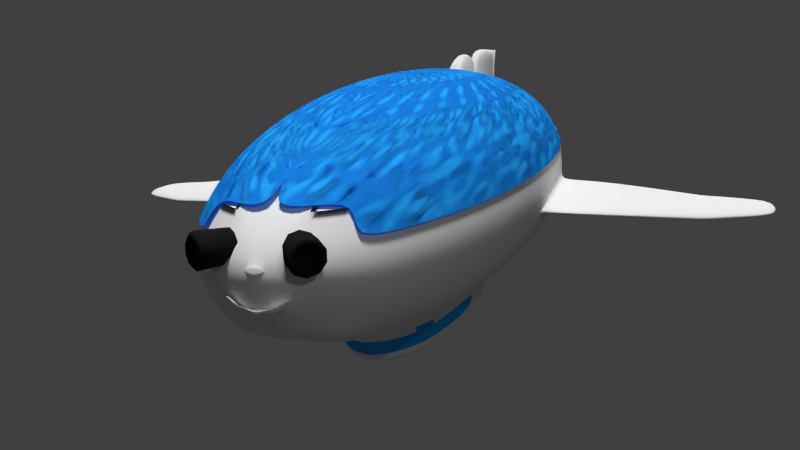 # Source: Airship.blend  (saved by Blender 2.79.0; exported with 4.5.12 LTS)
import bpy
from mathutils import Matrix  # noqa: F401  (used for matrix-valued properties, if any)

bpy.ops.wm.read_factory_settings(use_empty=True)
scene = bpy.context.scene
scene.name = 'Scene'

# ---- collections
col_collection_1 = bpy.data.collections.new('Collection 1'); scene.collection.children.link(col_collection_1)

# ---- materials (node trees are filled in below, after node groups)
mat_light_lenses = bpy.data.materials.new('Light Lenses')
mat_light_lenses.alpha_threshold = 0.0
mat_light_lenses.use_transparent_shadow = False
mat_light_lenses.diffuse_color = (0.01222, 0.01222, 0.01222, 1.0)
mat_light_lenses.specular_color = (0.2908, 0.4101, 1.0)
mat_light_lenses.roughness = 0.5
mat_light_lenses.line_color = (0.0, 0.0, 0.0, 1.0)
mat_airship_glass = bpy.data.materials.new('Airship Glass')
mat_airship_glass.alpha_threshold = 0.0
mat_airship_glass.use_transparent_shadow = False
mat_airship_glass.diffuse_color = (0.01892, 0.3738, 1.0, 1.0)
mat_airship_glass.roughness = 0.5
mat_airship_glass.line_color = (0.0, 0.0, 0.0, 1.0)
mat_airship_body_001 = bpy.data.materials.new('Airship Body.001')
mat_airship_body_001.alpha_threshold = 0.0
mat_airship_body_001.use_transparent_shadow = False
mat_airship_body_001.roughness = 0.5
mat_airship_body_001.line_color = (0.0, 0.0, 0.0, 1.0)
mat_airship_underside = bpy.data.materials.new('Airship Underside')
mat_airship_underside.alpha_threshold = 0.0
mat_airship_underside.use_transparent_shadow = False
mat_airship_underside.diffuse_color = (0.008936, 0.008834, 1.0, 1.0)
mat_airship_underside.roughness = 0.5
mat_airship_underside.line_color = (0.0, 0.0, 0.0, 1.0)
mat_airship_nose = bpy.data.materials.new('Airship Nose')
mat_airship_nose.alpha_threshold = 0.0
mat_airship_nose.use_transparent_shadow = False
mat_airship_nose.diffuse_color = (0.0291, 0.0291, 0.0291, 1.0)
mat_airship_nose.specular_color = (0.02067, 0.02462, 0.07658)
mat_airship_nose.roughness = 0.5
mat_airship_nose.line_color = (0.0, 0.0, 0.0, 1.0)
mat_airship_smiley = bpy.data.materials.new('Airship Smiley')
mat_airship_smiley.alpha_threshold = 0.0
mat_airship_smiley.use_transparent_shadow = False
mat_airship_smiley.roughness = 0.5
mat_airship_smiley.line_color = (0.0, 0.0, 0.0, 1.0)
mat_airship_body_window = bpy.data.materials.new('Airship Body Window')
mat_airship_body_window.alpha_threshold = 0.0
mat_airship_body_window.use_transparent_shadow = False
mat_airship_body_window.diffuse_color = (0.019, 0.374, 1.0, 1.0)
mat_airship_body_window.roughness = 0.5
mat_airship_body_window.line_color = (0.0, 0.0, 0.0, 1.0)
mat_airship_body_texture = bpy.data.materials.new('Airship Body Texture')
mat_airship_body_texture.alpha_threshold = 0.0
mat_airship_body_texture.use_transparent_shadow = False
mat_airship_body_texture.roughness = 0.5
mat_airship_body_texture.line_color = (0.0, 0.0, 0.0, 1.0)

# ---- material node trees

# ---- world
world_world = bpy.data.worlds.new('World'); scene.world = world_world
world_world.color = (0.05088, 0.05088, 0.05088)
world_world.use_sun_shadow = False
world_world.sun_shadow_jitter_overblur = 0.0
world_world.cycles.sampling_method = 'NONE'
world_world.cycles.sample_map_resolution = 256

# ---- cameras
cam_camera = bpy.data.cameras.new('Camera')
cam_camera.clip_end = 100.0
cam_camera.lens = 35.0
cam_camera.sensor_width = 32.0
cam_camera.sensor_height = 18.0
cam_camera.ortho_scale = 7.314
cam_camera.dof.focus_distance = 0.0
cam_camera.dof.aperture_fstop = 128.0

# ---- lights
light_point = bpy.data.lights.new('Point', 'POINT')
light_point.transmission_factor = 0.0
light_point.energy = 300.0
light_point.shadow_buffer_clip_start = 0.5
light_point.shadow_soft_size = 0.1
light_point.shadow_maximum_resolution = 0.006
light_point.use_absolute_resolution = True
light_point.cycles.use_multiple_importance_sampling = False
light_sun = bpy.data.lights.new('Sun', 'SUN')
light_sun.transmission_factor = 0.0
light_sun.angle = 0.1993
light_sun.energy = 3.0
light_sun.shadow_buffer_clip_start = 0.5
light_sun.shadow_soft_size = 0.1
light_sun.shadow_cascade_max_distance = 1000.0
light_sun.cycles.use_multiple_importance_sampling = False
light_spot_001 = bpy.data.lights.new('Spot.001', 'SPOT')
light_spot_001.color = (0.2131, 0.5863, 1.0)
light_spot_001.transmission_factor = 0.0
light_spot_001.energy = 94.0
light_spot_001.shadow_buffer_clip_start = 0.5
light_spot_001.shadow_soft_size = 0.1
light_spot_001.shadow_maximum_resolution = 0.006
light_spot_001.use_absolute_resolution = True
light_spot_001.cycles.use_multiple_importance_sampling = False
light_spot = bpy.data.lights.new('Spot', 'SPOT')
light_spot.color = (0.2131, 0.5863, 1.0)
light_spot.transmission_factor = 0.0
light_spot.energy = 94.0
light_spot.shadow_buffer_clip_start = 0.5
light_spot.shadow_soft_size = 0.1
light_spot.shadow_maximum_resolution = 0.006
light_spot.use_absolute_resolution = True
light_spot.cycles.use_multiple_importance_sampling = False
light_lamp = bpy.data.lights.new('Lamp', 'POINT')
light_lamp.transmission_factor = 0.0
light_lamp.cutoff_distance = 30.0
light_lamp.energy = 300.0
light_lamp.shadow_buffer_clip_start = 1.001
light_lamp.shadow_soft_size = 0.1
light_lamp.shadow_maximum_resolution = 0.006
light_lamp.use_absolute_resolution = True
light_lamp.cycles.use_multiple_importance_sampling = False

# ---- meshes
me_cylinder_001 = bpy.data.meshes.new('Cylinder.001')
me_cylinder_001.from_pydata([(3.06, 1.0, -3.539), (4.941, 1.115, -2.857), (3.261, 0.809, -4.091), (5.164, 0.9024, -3.474), (3.385, 0.309, -4.433), (5.302, 0.3447, -3.855), (3.385, -0.309, -4.433), (5.302, -0.3447, -3.855), (3.261, -0.809, -4.091), (5.164, -0.9024, -3.474), (3.06, -1.0, -3.539), (4.941, -1.115, -2.857), (2.86, -0.809, -2.986), (4.717, -0.9024, -2.241), (2.736, -0.309, -2.645), (4.579, -0.3447, -1.86), (2.736, 0.309, -2.645), (4.579, 0.3447, -1.86), (2.86, 0.809, -2.986), (4.717, 0.9024, -2.241), (5.268, 0.8152, -2.862), (5.431, 0.6595, -3.312), (5.532, 0.2519, -3.591), (5.532, -0.2519, -3.591), (5.431, -0.6596, -3.312), (5.268, -0.8153, -2.862), (5.104, -0.6596, -2.411), (5.004, -0.2519, -2.133), (5.004, 0.2519, -2.133), (5.104, 0.6595, -2.411), (4.609, 0.5879, -3.18), (4.727, 0.4756, -3.505), (4.8, 0.1817, -3.705), (4.8, -0.1817, -3.705), (4.727, -0.4756, -3.505), (4.609, -0.5879, -3.18), (4.492, -0.4756, -2.855), (4.419, -0.1817, -2.654), (4.419, 0.1817, -2.654), (4.492, 0.4756, -2.855), (0.0, 1.0, -1.0), (-3.439e-09, 1.115, 1.0), (0.5878, 0.809, -1.0), (0.6556, 0.9024, 1.0), (0.9511, 0.309, -1.0), (1.061, 0.3447, 1.0), (0.9511, -0.309, -1.0), (1.061, -0.3447, 1.0), (0.5878, -0.809, -1.0), (0.6556, -0.9024, 1.0), (-8.742e-08, -1.0, -1.0), (-1.009e-07, -1.115, 1.0), (-0.5878, -0.809, -1.0), (-0.6556, -0.9024, 1.0), (-0.9511, -0.309, -1.0), (-1.061, -0.3447, 1.0), (-0.9511, 0.309, -1.0), (-1.061, 0.3447, 1.0), (-0.5878, 0.809, -1.0), (-0.6556, 0.9024, 1.0), (0.1155, 0.8152, 1.306), (0.5947, 0.6595, 1.306), (0.8909, 0.2519, 1.306), (0.8909, -0.2519, 1.306), (0.5947, -0.6595, 1.306), (0.1155, -0.8152, 1.306), (-0.3637, -0.6595, 1.306), (-0.6598, -0.2519, 1.306), (-0.6598, 0.2519, 1.306), (-0.3637, 0.6595, 1.306), (0.1904, 0.5879, 0.5785), (0.5359, 0.4756, 0.5785), (0.7495, 0.1817, 0.5785), (0.7495, -0.1817, 0.5785), (0.5359, -0.4756, 0.5785), (0.1904, -0.5879, 0.5785), (-0.1552, -0.4756, 0.5785), (-0.3687, -0.1817, 0.5785), (-0.3687, 0.1817, 0.5785), (-0.1552, 0.4756, 0.5785)], [], [(0, 1, 3, 2), (2, 3, 5, 4), (4, 5, 7, 6), (6, 7, 9, 8), (8, 9, 11, 10), (10, 11, 13, 12), (12, 13, 15, 14), (14, 15, 17, 16), (1, 19, 29, 20), (18, 19, 1, 0), (16, 17, 19, 18), (0, 2, 4, 6, 8, 10, 12, 14, 16, 18), (20, 29, 39, 30), (19, 17, 28, 29), (17, 15, 27, 28), (15, 13, 26, 27), (13, 11, 25, 26), (11, 9, 24, 25), (9, 7, 23, 24), (7, 5, 22, 23), (5, 3, 21, 22), (3, 1, 20, 21), (31, 30, 39, 38, 37, 36, 35, 34, 33, 32), (29, 28, 38, 39), (28, 27, 37, 38), (27, 26, 36, 37), (26, 25, 35, 36), (25, 24, 34, 35), (24, 23, 33, 34), (23, 22, 32, 33), (22, 21, 31, 32), (21, 20, 30, 31), (40, 41, 43, 42), (42, 43, 45, 44), (44, 45, 47, 46), (46, 47, 49, 48), (48, 49, 51, 50), (50, 51, 53, 52), (52, 53, 55, 54), (54, 55, 57, 56), (41, 59, 69, 60), (58, 59, 41, 40), (56, 57, 59, 58), (40, 42, 44, 46, 48, 50, 52, 54, 56, 58), (60, 69, 79, 70), (59, 57, 68, 69), (57, 55, 67, 68), (55, 53, 66, 67), (53, 51, 65, 66), (51, 49, 64, 65), (49, 47, 63, 64), (47, 45, 62, 63), (45, 43, 61, 62), (43, 41, 60, 61), (71, 70, 79, 78, 77, 76, 75, 74, 73, 72), (69, 68, 78, 79), (68, 67, 77, 78), (67, 66, 76, 77), (66, 65, 75, 76), (65, 64, 74, 75), (64, 63, 73, 74), (63, 62, 72, 73), (62, 61, 71, 72), (61, 60, 70, 71)])
me_cylinder_001.polygons.foreach_set('use_smooth', [True] * 64)
me_cylinder_001.materials.append(mat_light_lenses)
me_cylinder_001.use_remesh_preserve_volume = False
me_cylinder_001.use_remesh_preserve_attributes = False
me_cylinder_001.use_mirror_vertex_groups = False
me_cylinder_001.update()
me_sphere_003 = bpy.data.meshes.new('Sphere.003')
me_sphere_003.from_pydata([(-0.1951, 0.0, 0.9808), (-0.3827, 0.0, 0.9239), (-0.5556, 0.0, 0.8315), (-0.7071, 0.0, 0.7071), (-0.8315, 0.0, 0.5556), (-0.9239, 0.0, 0.3827), (-0.9808, 0.0, 0.1951), (-0.1913, 0.03806, 0.9808), (-0.3753, 0.07466, 0.9239), (-0.5449, 0.1084, 0.8315), (-0.6935, 0.1379, 0.7071), (-0.8155, 0.1622, 0.5556), (-0.9061, 0.1802, 0.3827), (-0.9619, 0.1913, 0.1951), (-0.1802, 0.07466, 0.9808), (-0.3536, 0.1464, 0.9239), (-0.5133, 0.2126, 0.8315), (-0.6533, 0.2706, 0.7071), (-0.7682, 0.3182, 0.5556), (-0.8536, 0.3536, 0.3827), (-0.9061, 0.3753, 0.1951), (-0.1622, 0.1084, 0.9808), (-0.3182, 0.2126, 0.9239), (-0.4619, 0.3087, 0.8315), (-0.5879, 0.3928, 0.7071), (-0.6913, 0.4619, 0.5556), (-0.7682, 0.5133, 0.3827), (-0.8155, 0.5449, 0.1951), (-0.1379, 0.1379, 0.9808), (-0.2706, 0.2706, 0.9239), (-0.3928, 0.3928, 0.8315), (-0.5, 0.5, 0.7071), (-0.1084, 0.1622, 0.9808), (-0.2126, 0.3182, 0.9239), (-0.3087, 0.4619, 0.8315), (-0.07466, 0.1802, 0.9808), (-0.1464, 0.3536, 0.9239), (-0.2126, 0.5133, 0.8315), (-0.03806, 0.1913, 0.9808), (-0.07466, 0.3753, 0.9239), (3.266e-07, 0.1951, 0.9808), (3.192e-07, 0.3827, 0.9239), (3.117e-07, -0.1951, 0.9808), (2.819e-07, -0.3827, 0.9239), (2.819e-07, -0.5556, 0.8315), (1.851e-07, -0.7071, 0.7071), (1.404e-07, -0.8315, 0.5556), (3.192e-07, -0.9239, 0.3827), (-0.03806, -0.1913, 0.9808), (-0.07466, -0.3753, 0.9239), (-0.1084, -0.5449, 0.8315), (-0.1379, -0.6935, 0.7071), (-0.1622, -0.8155, 0.5556), (-0.1802, -0.9061, 0.3827), (-0.07466, -0.1802, 0.9808), (-0.1464, -0.3536, 0.9239), (-0.2126, -0.5133, 0.8315), (-0.2706, -0.6533, 0.7071), (-0.3182, -0.7682, 0.5556), (-0.3536, -0.8536, 0.3827), (-0.3753, -0.9061, 0.1951), (-0.1084, -0.1622, 0.9808), (-0.2126, -0.3182, 0.9239), (-0.3087, -0.4619, 0.8315), (-0.3928, -0.5879, 0.7071), (-0.4619, -0.6913, 0.5556), (-0.5133, -0.7682, 0.3827), (-0.5449, -0.8155, 0.1951), (-0.1379, -0.1379, 0.9808), (-0.2706, -0.2706, 0.9239), (-0.3928, -0.3928, 0.8315), (-0.5, -0.5, 0.7071), (-0.5879, -0.5879, 0.5556), (-0.6533, -0.6533, 0.3827), (-0.6935, -0.6935, 0.1951), (-0.1622, -0.1084, 0.9808), (-0.3182, -0.2126, 0.9239), (-0.4619, -0.3087, 0.8315), (-0.5879, -0.3928, 0.7071), (-0.6913, -0.4619, 0.5556), (-0.7682, -0.5133, 0.3827), (-0.8155, -0.5449, 0.1951), (2.48e-08, -1.247e-07, 1.0), (-0.1802, -0.07466, 0.9808), (-0.3536, -0.1464, 0.9239), (-0.5133, -0.2126, 0.8315), (-0.6533, -0.2706, 0.7071), (-0.7682, -0.3182, 0.5556), (-0.8536, -0.3536, 0.3827), (-0.9061, -0.3753, 0.1951), (-0.1913, -0.03806, 0.9808), (-0.3753, -0.07466, 0.9239), (-0.5449, -0.1084, 0.8315), (-0.6935, -0.1379, 0.7071), (-0.8155, -0.1622, 0.5556), (-0.9061, -0.1802, 0.3827), (-0.9619, -0.1913, 0.1951), (-0.1951, 0.0, 0.9808), (-0.3827, 0.0, 0.9239), (-0.5556, 0.0, 0.8315), (-0.7071, 0.0, 0.7071), (-0.8315, 0.0, 0.5556), (-0.9239, 0.0, 0.3827), (-0.9808, 0.0, 0.1951), (-0.1913, 0.03806, 0.9808), (-0.3753, 0.07466, 0.9239), (-0.5449, 0.1084, 0.8315), (-0.6935, 0.1379, 0.7071), (-0.8155, 0.1622, 0.5556), (-0.9061, 0.1802, 0.3827), (-0.9619, 0.1913, 0.1951), (-0.1802, 0.07466, 0.9808), (-0.3536, 0.1464, 0.9239), (-0.5133, 0.2126, 0.8315), (-0.6533, 0.2706, 0.7071), (-0.7682, 0.3182, 0.5556), (-0.8536, 0.3536, 0.3827), (-0.9061, 0.3753, 0.1951), (-0.1622, 0.1084, 0.9808), (-0.3182, 0.2126, 0.9239), (-0.4619, 0.3087, 0.8315), (-0.5879, 0.3928, 0.7071), (-0.6913, 0.4619, 0.5556), (-0.7682, 0.5133, 0.3827), (-0.8155, 0.5449, 0.1951), (-0.1379, 0.1379, 0.9808), (-0.2706, 0.2706, 0.9239), (-0.3928, 0.3928, 0.8315), (-0.5, 0.5, 0.7071), (-0.1084, 0.1622, 0.9808), (-0.2126, 0.3182, 0.9239), (-0.3087, 0.4619, 0.8315), (-0.07466, 0.1802, 0.9808), (-0.1464, 0.3536, 0.9239), (-0.2126, 0.5133, 0.8315), (-0.03806, 0.1913, 0.9808), (-0.07466, 0.3753, 0.9239), (3.266e-07, 0.1951, 0.9808), (3.192e-07, 0.3827, 0.9239), (3.117e-07, -0.1951, 0.9808), (2.819e-07, -0.3827, 0.9239), (2.819e-07, -0.5556, 0.8315), (1.851e-07, -0.7071, 0.7071), (1.404e-07, -0.8315, 0.5556), (3.192e-07, -0.9239, 0.3827), (-0.03806, -0.1913, 0.9808), (-0.07466, -0.3753, 0.9239), (-0.1084, -0.5449, 0.8315), (-0.1379, -0.6935, 0.7071), (-0.1622, -0.8155, 0.5556), (-0.1802, -0.9061, 0.3827), (-0.07466, -0.1802, 0.9808), (-0.1464, -0.3536, 0.9239), (-0.2126, -0.5133, 0.8315), (-0.2706, -0.6533, 0.7071), (-0.3182, -0.7682, 0.5556), (-0.3536, -0.8536, 0.3827), (-0.3753, -0.9061, 0.1951), (-0.1084, -0.1622, 0.9808), (-0.2126, -0.3182, 0.9239), (-0.3087, -0.4619, 0.8315), (-0.3928, -0.5879, 0.7071), (-0.4619, -0.6913, 0.5556), (-0.5133, -0.7682, 0.3827), (-0.5449, -0.8155, 0.1951), (-0.1379, -0.1379, 0.9808), (-0.2706, -0.2706, 0.9239), (-0.3928, -0.3928, 0.8315), (-0.5, -0.5, 0.7071), (-0.5879, -0.5879, 0.5556), (-0.6533, -0.6533, 0.3827), (-0.6935, -0.6935, 0.1951), (-0.1622, -0.1084, 0.9808), (-0.3182, -0.2126, 0.9239), (-0.4619, -0.3087, 0.8315), (-0.5879, -0.3928, 0.7071), (-0.6913, -0.4619, 0.5556), (-0.7682, -0.5133, 0.3827), (-0.8155, -0.5449, 0.1951), (2.48e-08, -1.247e-07, 1.0), (-0.1802, -0.07466, 0.9808), (-0.3536, -0.1464, 0.9239), (-0.5133, -0.2126, 0.8315), (-0.6533, -0.2706, 0.7071), (-0.7682, -0.3182, 0.5556), (-0.8536, -0.3536, 0.3827), (-0.9061, -0.3753, 0.1951), (-0.1913, -0.03806, 0.9808), (-0.3753, -0.07466, 0.9239), (-0.5449, -0.1084, 0.8315), (-0.6935, -0.1379, 0.7071), (-0.8155, -0.1622, 0.5556), (-0.9061, -0.1802, 0.3827), (-0.9619, -0.1913, 0.1951)], [], [(2, 9, 8, 1), (5, 12, 11, 4), (3, 10, 9, 2), (1, 8, 7, 0), (6, 13, 12, 5), (4, 11, 10, 3), (13, 20, 19, 12), (11, 18, 17, 10), (9, 16, 15, 8), (12, 19, 18, 11), (10, 17, 16, 9), (8, 15, 14, 7), (20, 27, 26, 19), (18, 25, 24, 17), (16, 23, 22, 15), (19, 26, 25, 18), (17, 24, 23, 16), (15, 22, 21, 14), (23, 30, 29, 22), (24, 31, 30, 23), (22, 29, 28, 21), (30, 34, 33, 29), (29, 33, 32, 28), (34, 37, 36, 33), (33, 36, 35, 32), (36, 39, 38, 35), (39, 41, 40, 38), (46, 52, 51, 45), (44, 50, 49, 43), (47, 53, 52, 46), (45, 51, 50, 44), (43, 49, 48, 42), (52, 58, 57, 51), (50, 56, 55, 49), (53, 59, 58, 52), (51, 57, 56, 50), (49, 55, 54, 48), (60, 67, 66, 59), (58, 65, 64, 57), (56, 63, 62, 55), (59, 66, 65, 58), (57, 64, 63, 56), (55, 62, 61, 54), (67, 74, 73, 66), (65, 72, 71, 64), (63, 70, 69, 62), (66, 73, 72, 65), (64, 71, 70, 63), (62, 69, 68, 61), (74, 81, 80, 73), (72, 79, 78, 71), (70, 77, 76, 69), (73, 80, 79, 72), (71, 78, 77, 70), (69, 76, 75, 68), (81, 89, 88, 80), (79, 87, 86, 78), (77, 85, 84, 76), (80, 88, 87, 79), (78, 86, 85, 77), (76, 84, 83, 75), (89, 96, 95, 88), (87, 94, 93, 86), (85, 92, 91, 84), (88, 95, 94, 87), (86, 93, 92, 85), (84, 91, 90, 83), (0, 7, 82), (7, 14, 82), (14, 21, 82), (21, 28, 82), (28, 32, 82), (32, 35, 82), (35, 38, 82), (38, 40, 82), (42, 48, 82), (48, 54, 82), (54, 61, 82), (61, 68, 82), (68, 75, 82), (75, 83, 82), (83, 90, 82), (96, 6, 5, 95), (94, 4, 3, 93), (92, 2, 1, 91), (90, 0, 82), (95, 5, 4, 94), (93, 3, 2, 92), (91, 1, 0, 90), (99, 98, 105, 106), (102, 101, 108, 109), (100, 99, 106, 107), (98, 97, 104, 105), (103, 102, 109, 110), (101, 100, 107, 108), (110, 109, 116, 117), (108, 107, 114, 115), (106, 105, 112, 113), (109, 108, 115, 116), (107, 106, 113, 114), (105, 104, 111, 112), (117, 116, 123, 124), (115, 114, 121, 122), (113, 112, 119, 120), (116, 115, 122, 123), (114, 113, 120, 121), (112, 111, 118, 119), (120, 119, 126, 127), (121, 120, 127, 128), (119, 118, 125, 126), (127, 126, 130, 131), (126, 125, 129, 130), (131, 130, 133, 134), (130, 129, 132, 133), (133, 132, 135, 136), (136, 135, 137, 138), (143, 142, 148, 149), (141, 140, 146, 147), (144, 143, 149, 150), (142, 141, 147, 148), (140, 139, 145, 146), (149, 148, 154, 155), (147, 146, 152, 153), (150, 149, 155, 156), (148, 147, 153, 154), (146, 145, 151, 152), (157, 156, 163, 164), (155, 154, 161, 162), (153, 152, 159, 160), (156, 155, 162, 163), (154, 153, 160, 161), (152, 151, 158, 159), (164, 163, 170, 171), (162, 161, 168, 169), (160, 159, 166, 167), (163, 162, 169, 170), (161, 160, 167, 168), (159, 158, 165, 166), (171, 170, 177, 178), (169, 168, 175, 176), (167, 166, 173, 174), (170, 169, 176, 177), (168, 167, 174, 175), (166, 165, 172, 173), (178, 177, 185, 186), (176, 175, 183, 184), (174, 173, 181, 182), (177, 176, 184, 185), (175, 174, 182, 183), (173, 172, 180, 181), (186, 185, 192, 193), (184, 183, 190, 191), (182, 181, 188, 189), (185, 184, 191, 192), (183, 182, 189, 190), (181, 180, 187, 188), (97, 179, 104), (104, 179, 111), (111, 179, 118), (118, 179, 125), (125, 179, 129), (129, 179, 132), (132, 179, 135), (135, 179, 137), (139, 179, 145), (145, 179, 151), (151, 179, 158), (158, 179, 165), (165, 179, 172), (172, 179, 180), (180, 179, 187), (193, 192, 102, 103), (191, 190, 100, 101), (189, 188, 98, 99), (187, 179, 97), (192, 191, 101, 102), (190, 189, 99, 100), (188, 187, 97, 98)])
me_sphere_003.polygons.foreach_set('use_smooth', [True] * 178)
me_sphere_003.materials.append(mat_airship_glass)
me_sphere_003.use_remesh_preserve_volume = False
me_sphere_003.use_remesh_preserve_attributes = False
me_sphere_003.use_mirror_vertex_groups = False
me_sphere_003.update()
me_sphere = bpy.data.meshes.new('Sphere')
me_sphere.from_pydata([(-0.7071, 0.003076, -0.6191), (-0.5556, 0.003076, -0.7207), (-0.3827, 0.003076, -1.234), (-0.6935, 0.141, -0.6234), (-0.3753, 0.07773, -1.235), (-0.8536, 0.3536, -0.3462), (-0.3536, 0.1153, -1.239), (-0.4619, 0.3117, -0.7411), (-0.6533, 0.6533, -0.3827), (-0.5879, 0.591, -0.5131), (-0.4619, 0.6944, -0.5274), (-0.3087, 0.465, -0.7702), (-0.2126, 0.3213, -0.8229), (-0.2706, 0.6564, -0.656), (-0.2126, 0.5164, -0.7702), (-0.07466, 0.1833, -1.236), (-0.1622, 0.8186, -0.5556), (-0.07466, 0.3784, -0.8318), (2.298e-07, 0.9239, -0.3827), (3.341e-07, 0.8345, -0.5556), (3.192e-07, 0.7102, -0.6621), (3.415e-07, 0.5586, -0.7702), (3.043e-07, 0.3858, -0.8336), (1.851e-07, -0.704, -0.6621), (2.596e-07, -0.5525, -0.7702), (3.155e-07, -0.192, -1.293), (-0.3182, -0.7651, -0.5556), (-0.2706, -0.6502, -0.656), (-0.1464, -0.3505, -1.259), (-0.07466, -0.1772, -1.292), (-0.5879, -0.5849, -0.5131), (-0.3928, -0.3898, -0.7702), (-0.5879, -0.3898, -0.6492), (-0.3182, -0.2095, -1.247), (-0.5133, -0.2095, -0.7323), (-0.3536, -0.1434, -1.239), (-0.8315, 0.003076, -0.5033), (-0.1951, 0.003076, -1.287), (-0.8155, 0.1653, -0.5051), (-0.5449, 0.1115, -0.7249), (-0.7682, 0.3213, -0.5048), (-0.6533, 0.2737, -0.6452), (-0.5133, 0.2157, -0.7323), (-0.1802, 0.1333, -1.288), (-0.6913, 0.465, -0.5078), (-0.5879, 0.3959, -0.6492), (-0.3182, 0.2157, -0.7601), (-0.5, 0.5031, -0.65), (-0.3928, 0.3959, -0.7702), (-0.2706, 0.2737, -0.8183), (-0.1379, 0.141, -1.29), (-0.3928, 0.591, -0.6523), (-0.3182, 0.7713, -0.5556), (-0.1464, 0.3566, -0.772), (-0.1802, 0.9061, -0.3827), (-0.1379, 0.6966, -0.6607), (-0.1084, 0.548, -0.7702), (3.08e-07, 0.1982, -0.8614), (3.258e-07, 0.003076, -1.306), (2.521e-07, -0.3796, -1.265), (-0.1622, -0.8155, -0.5556), (-0.1379, -0.6904, -0.6607), (-0.1084, -0.5418, -0.7702), (-0.07466, -0.3723, -1.264), (-0.2126, -0.5102, -0.7702), (-0.5133, -0.7682, -0.3827), (-0.4619, -0.6883, -0.5274), (-0.3928, -0.5849, -0.6523), (-0.3087, -0.4589, -0.7702), (-0.2126, -0.3151, -1.255), (-0.5, -0.4969, -0.65), (-0.2706, -0.2675, -1.25), (-0.1379, -0.1349, -1.29), (-0.6913, -0.4589, -0.5078), (-0.4619, -0.3056, -0.7411), (-0.8536, -0.3536, -0.3468), (-0.7682, -0.3151, -0.5048), (-0.6533, -0.2675, -0.6452), (-0.1802, -0.07158, -1.288), (-0.8155, -0.1591, -0.5051), (-0.6935, -0.1349, -0.6234), (-0.5449, -0.1053, -0.7249), (-0.3753, -0.07158, -1.235), (-0.1951, 0.0, 0.9808), (-0.3827, 0.0, 0.9239), (-0.7071, 0.0, 0.7071), (-0.8315, 0.0, 0.5556), (-0.9239, 0.0, 0.3827), (-1.0, 0.0, 7.55e-08), (-0.9808, 0.0, -0.1815), (-0.6935, 0.1379, 0.7071), (-0.9061, 0.1802, 0.3827), (-0.9619, 0.1913, 0.1951), (-0.9808, 0.1951, 7.55e-08), (-0.9619, 0.1913, -0.1951), (-0.9061, 0.1802, -0.3458), (-0.1802, 0.07466, 0.9808), (-0.3536, 0.1464, 0.9239), (-0.6533, 0.2706, 0.7071), (-0.9239, 0.3827, 7.55e-08), (-0.9061, 0.3753, -0.1951), (-0.4619, 0.3087, 0.8315), (-0.6913, 0.4619, 0.5556), (-0.8315, 0.5556, 7.55e-08), (-0.7682, 0.5133, -0.3542), (-0.1379, 0.1379, 0.9808), (-0.2706, 0.2706, 0.9239), (-0.3827, 0.3928, 0.8315), (-0.4951, 0.5, 0.7071), (-0.584, 0.5879, 0.5556), (-0.6533, 0.6533, 0.3827), (-0.6935, 0.6935, 0.1951), (-0.6935, 0.6935, -0.1951), (-0.2081, 0.3182, 0.9239), (-0.3076, 0.4619, 0.8315), (-0.4589, 0.6913, 0.5556), (-0.5133, 0.7682, 0.3827), (-0.5449, 0.8155, 0.1951), (-0.5556, 0.8315, 7.55e-08), (-0.5449, 0.8155, -0.1951), (-0.135, 0.3536, 0.9239), (-0.215, 0.5133, 0.8315), (-0.3182, 0.7682, 0.5556), (-0.3536, 0.8536, 0.3827), (-0.3753, 0.9061, 0.1951), (-0.3827, 0.9239, 7.55e-08), (-0.06667, 0.3753, 0.9239), (-0.1802, 0.9061, 0.3827), (-0.1951, 0.9808, 7.55e-08), (2.745e-07, 0.9125, 0.3827), (3.788e-07, 1.0, 7.55e-08), (3.937e-07, 0.9808, -0.1951), (2.819e-07, -0.3827, 0.9239), (1.404e-07, -0.8315, 0.5556), (9.567e-08, -0.9808, 0.1951), (3.192e-07, -0.9039, -0.3827), (1.404e-07, -0.8049, -0.5556), (-0.07466, -0.3753, 0.9239), (-0.1084, -0.5449, 0.8315), (-0.1379, -0.6935, 0.7071), (-0.1913, -0.9619, 0.1951), (-0.1951, -0.9808, 7.55e-08), (-0.291, -0.8717, -0.4344), (-0.07466, -0.1802, 0.9808), (-0.2126, -0.5133, 0.8315), (-0.2126, -0.3182, 0.9239), (-0.3087, -0.4619, 0.8315), (-0.4619, -0.6913, 0.5556), (-0.5449, -0.8155, 0.1951), (-0.5556, -0.8315, 7.55e-08), (-0.5449, -0.8155, -0.1951), (-0.3928, -0.3928, 0.8315), (-0.5, -0.5, 0.7071), (-0.6935, -0.6935, 0.1951), (-0.6935, -0.6935, -0.1951), (-0.6533, -0.6533, -0.3827), (-0.4619, -0.3087, 0.8315), (-0.5879, -0.3928, 0.7071), (-0.6913, -0.4619, 0.5556), (-0.7682, -0.5133, 0.3827), (-0.8155, -0.5449, 0.1951), (2.48e-08, -1.247e-07, 1.0), (-0.5133, -0.2126, 0.8315), (-0.8536, -0.3536, 0.3827), (-0.9061, -0.3753, 0.1951), (-0.9061, -0.3753, -0.1951), (-0.3753, -0.07466, 0.9239), (-0.5449, -0.1084, 0.8315), (-0.9061, -0.1802, 0.3827), (-0.9808, -0.1951, 7.55e-08), (-0.9619, -0.1913, -0.1951), (-0.5556, 0.0, 0.8315), (-0.9808, 0.0, 0.1951), (-0.9239, 0.0, -0.3427), (-0.3753, 0.07466, 0.9239), (-0.5449, 0.1084, 0.8315), (-0.8155, 0.1622, 0.5556), (-0.5133, 0.2126, 0.8315), (-0.7682, 0.3182, 0.5556), (-0.8536, 0.3536, 0.3827), (-0.9061, 0.3753, 0.1951), (-0.3182, 0.2126, 0.9239), (-0.5879, 0.3928, 0.7071), (-0.7682, 0.5133, 0.3827), (-0.8155, 0.5449, 0.1951), (-0.8155, 0.5449, -0.1951), (-0.7071, 0.7071, 7.55e-08), (-0.3945, 0.5879, 0.7071), (-0.5133, 0.7682, -0.3827), (-0.07466, 0.1802, 0.9808), (-0.2736, 0.6533, 0.7071), (-0.3753, 0.9061, -0.1951), (-0.3536, 0.8536, -0.3827), (-0.112, 0.5449, 0.8315), (-0.1415, 0.6935, 0.7071), (-0.1622, 0.8155, 0.5556), (-0.1913, 0.9619, 0.1951), (-0.1913, 0.9619, -0.1951), (3.266e-07, 0.1951, 0.9808), (0.005616, 0.3827, 0.9239), (-0.00386, 0.5556, 0.8315), (-0.003779, 0.7071, 0.7071), (3.341e-07, 0.8315, 0.5556), (3.937e-07, 0.9808, 0.1951), (3.117e-07, -0.1951, 0.9808), (2.819e-07, -0.5556, 0.8315), (1.851e-07, -0.7071, 0.7071), (3.192e-07, -0.9239, 0.3827), (1.404e-07, -1.0, 7.55e-08), (9.567e-08, -0.9264, -0.334), (-0.1622, -0.8155, 0.5556), (-0.1802, -0.9061, 0.3827), (-0.1913, -0.9069, -0.3469), (-0.1464, -0.3536, 0.9239), (-0.2706, -0.6533, 0.7071), (-0.3182, -0.7682, 0.5556), (-0.3536, -0.8536, 0.3827), (-0.3753, -0.9061, 0.1951), (-0.3827, -0.9239, 7.55e-08), (-0.3753, -0.9061, -0.1579), (-0.3536, -0.8536, -0.3827), (-0.3928, -0.5879, 0.7071), (-0.5133, -0.7682, 0.3827), (-0.1379, -0.1379, 0.9808), (-0.2706, -0.2706, 0.9239), (-0.5879, -0.5879, 0.5556), (-0.6533, -0.6533, 0.3827), (-0.7071, -0.7071, 7.55e-08), (-0.3182, -0.2126, 0.9239), (-0.8315, -0.5556, 7.55e-08), (-0.8155, -0.5449, -0.1951), (-0.7682, -0.5133, -0.355), (-0.1802, -0.07466, 0.9808), (-0.3536, -0.1464, 0.9239), (-0.6533, -0.2706, 0.7071), (-0.7682, -0.3182, 0.5556), (-0.9239, -0.3827, 7.55e-08), (-0.6935, -0.1379, 0.7071), (-0.8155, -0.1622, 0.5556), (-0.9619, -0.1913, 0.1951), (-0.9061, -0.1802, -0.3455), (-0.974, -0.1937, -0.07067), (-0.9732, -0.1936, -0.07827), (-0.9661, -0.1922, -0.1516), (-0.9933, 0.0, -0.03083), (-0.9839, 0.0, -0.1633), (-0.9736, 0.1937, -0.07397), (-0.9693, 0.1928, -0.1192), (-0.9682, 0.1926, -0.1305), (-0.971, -0.1931, -0.1014), (-0.9672, -0.1653, -0.1676), (-1.29, -0.1922, -0.1516), (-1.317, 0.0, -0.03083), (-1.308, 0.0, -0.1633), (-1.298, 0.1937, -0.07397), (-1.293, 0.1928, -0.1192), (-1.292, 0.1926, -0.1305), (-1.295, -0.1931, -0.1014), (-1.291, -0.1653, -0.1676), (-1.996, -0.05553, -0.2637), (-2.023, 0.06037, -0.1429), (-2.014, 0.06037, -0.2754), (-2.003, 0.1772, -0.186), (-1.999, 0.1766, -0.2312), (-1.998, 0.1765, -0.2425), (-2.001, -0.05612, -0.2134), (-1.997, -0.03931, -0.2797), (-1.996, -0.05553, -0.2637), (-2.023, 0.06037, -0.1429), (-2.014, 0.06037, -0.2754), (-2.003, 0.1772, -0.186), (-1.999, 0.1766, -0.2312), (-1.998, 0.1765, -0.2425), (-2.001, -0.05612, -0.2134), (-1.997, -0.03931, -0.2797), (-2.526, 0.07364, -0.2968), (-2.555, 0.1536, -0.2394), (-2.538, 0.1536, -0.3049), (-2.477, 0.2152, -0.2432), (-2.528, 0.2339, -0.2744), (-2.527, 0.2338, -0.2822), (-2.529, 0.07324, -0.2621), (-2.526, 0.08483, -0.3078), (-0.4248, 0.9014, 7.55e-08), (-0.5493, 0.8221, 0.1146), (-0.5449, 0.8155, 0.1951), (-0.5556, 0.8315, 7.55e-08), (-0.3753, 0.9061, 0.1951), (-0.3827, 0.9239, 7.55e-08), (-0.1951, 0.9808, 7.55e-08), (3.788e-07, 1.0, 7.55e-08), (-0.1913, 0.9619, 0.1951), (3.937e-07, 0.9808, 0.1951), (-0.4248, 0.9014, 7.55e-08), (-0.5493, 0.8221, 0.1146), (-0.541, 0.8803, 0.1493), (-0.3714, 0.9709, 0.1493), (-0.3788, 0.9887, -0.04574), (-0.1912, 1.046, -0.04574), (0.003899, 1.065, -0.04574), (-0.1874, 1.027, 0.1493), (0.003899, 1.046, 0.1493), (-0.4209, 0.9662, -0.04574), (-0.5454, 0.8869, 0.06889), (-0.7456, 0.9798, 0.1525), (-0.576, 1.141, 0.0385), (-0.5834, 1.159, -0.04574), (-0.3958, 1.216, -0.04574), (-0.2007, 1.235, -0.04574), (-0.392, 1.197, 0.0404), (-0.2007, 1.225, 0.02997), (-0.6255, 1.066, -0.04574), (-0.75, 0.9864, 0.06889), (-0.09962, 0.6977, 0.7071), (-0.004119, 0.6188, 0.7795), (-0.08776, 0.8228, 0.5556), (-0.006524, 0.7522, 1.159), (3.341e-07, 0.8938, 1.121), (-0.07336, 0.7427, 1.159), (-0.005408, 0.6515, 1.053), (-0.08776, 0.8852, 1.121), (-0.1034, 0.8787, 0.4481), (2.745e-07, 1.034, 0.9884), (-0.05983, 0.621, 0.7733), (-0.04548, 0.9411, 1.016), (-0.03115, 0.6536, 1.047), (-0.07131, 0.3785, 1.008), (-0.1151, 0.5481, 0.9152), (0.001586, 0.3859, 1.008), (-0.007003, 0.5588, 0.9152), (-0.0321, 0.4835, 1.137), (-0.05437, 0.5843, 1.082), (-0.002679, 0.4878, 1.137), (0.0005821, 0.5906, 1.082), (-0.06167, 0.4957, -0.9783), (0.01299, 0.503, -0.98), (0.01299, 0.6467, -1.014), (-0.0954, 0.636, -1.014), (-0.06122, 0.2503, -1.019), (0.01344, 0.2652, -1.021), (0.01344, 0.4235, -1.09), (-0.06122, 0.4161, -1.089), (-0.1005, 0.7285, -0.8832), (0.007886, 0.7391, -0.8832), (0.007886, 0.8614, -0.8728), (-0.1301, 0.8478, -0.8714), (1.113e-07, -0.9875, -0.1269), (1.059e-07, -0.9852, -0.1506), (-0.1575, -0.9827, -0.05713), (-0.1559, -0.9808, -0.07714), (-0.132, -0.9791, -0.119), (-0.08496, -0.981, -0.1467), (1.059e-07, -0.989, -0.1506), (1.113e-07, -0.9913, -0.1269), (-0.08496, -0.9772, -0.1467), (-0.132, -0.9753, -0.119), (-0.1559, -0.977, -0.07714), (-0.1575, -0.9789, -0.05713), (-0.1394, -0.9805, -0.05873), (-0.1347, -0.9785, -0.08319), (-0.1203, -0.978, -0.1027), (-0.08397, -0.9797, -0.1218), (-0.1394, -0.9843, -0.05873), (-0.1347, -0.9823, -0.08319), (-0.1203, -0.9818, -0.1027), (-0.08397, -0.9835, -0.1218), (1.058e-07, -0.9852, 0.1507), (1.269e-07, -0.9942, 0.05861), (-0.02623, -0.9903, 0.07233), (-0.039, -0.9861, 0.1019), (-0.02685, -0.9841, 0.1343), (-0.5102, 0.003076, -0.7999), (-0.2834, 0.4273, -0.784), (3.318e-07, 0.5133, -0.7869), (-0.4713, -0.1922, -0.8095), (-0.3608, 0.3638, -0.7828), (-0.09953, -0.4973, -0.8441), (-0.2834, -0.4211, -0.8417), (-0.5004, -0.09645, -0.8032), (-0.5004, 0.1026, -0.8032), (-0.4713, 0.1893, -0.8095), (-0.4242, 0.2865, -0.7607), (-0.1952, 0.4744, -0.7853), (-0.09953, 0.5035, -0.7864), (2.576e-07, -0.5071, -0.8445), (-0.1952, -0.4683, -0.843), (-0.3608, -0.3577, -0.8405), (-0.4242, -0.2804, -0.8184), (0.01299, 0.609, -1.005), (-0.08654, 0.5992, -1.005), (-0.07466, 0.2656, -1.042), (-0.2512, 0.2543, -0.8315), (-0.189, 0.2644, -0.9146), (-0.1078, 0.2634, -1.022), (-0.07466, 0.1833, -1.236), (-0.3182, 0.2157, -0.7601), (-0.1464, 0.3566, -0.772), (-0.5102, 0.003076, -0.7999), (-0.4713, -0.1922, -0.8095), (-0.09953, -0.4973, -0.8441), (-0.2834, -0.4211, -0.8417), (-0.5004, -0.09645, -0.8032), (-0.5004, 0.1026, -0.8032), (-0.4713, 0.1893, -0.8095), (2.576e-07, -0.5071, -0.8445), (-0.1952, -0.4683, -0.843), (-0.3608, -0.3577, -0.8405), (-0.4242, -0.2804, -0.8184), (-0.07466, 0.2656, -1.042), (-0.2512, 0.2543, -0.8315), (-0.189, 0.2644, -0.9146), (-0.1078, 0.2634, -1.022), (-0.4814, -0.0191, -0.8981), (-0.4447, -0.2033, -0.9065), (-0.09391, -0.4912, -0.9389), (-0.2674, -0.4193, -0.935), (-0.4721, -0.113, -0.9009), (-0.4721, 0.07481, -0.9009), (-0.4447, 0.1504, -0.9065), (2.564e-07, -0.5005, -0.9396), (-0.1842, -0.4638, -0.9371), (-0.3404, -0.3595, -0.9331), (-0.4002, -0.2865, -0.9154), (-0.4242, -0.03093, -1.163), (-0.3919, -0.1933, -1.169), (-0.08276, -0.447, -1.197), (-0.2357, -0.3836, -1.19), (-0.4161, -0.1137, -1.165), (-0.4161, 0.05183, -1.165), (-0.3919, 0.1054, -1.169), (2.539e-07, -0.4551, -1.198), (-0.1623, -0.4228, -1.194), (-0.3, -0.3309, -1.187), (-0.3527, -0.2666, -1.178), (-0.4357, -0.02855, -1.11), (-0.4025, -0.1953, -1.116), (-0.085, -0.4559, -1.145), (-0.2421, -0.3908, -1.139), (-0.4273, -0.1136, -1.112), (-0.4273, 0.05645, -1.112), (-0.4025, 0.1145, -1.116), (2.544e-07, -0.4642, -1.146), (-0.1667, -0.4311, -1.142), (-0.3081, -0.3366, -1.136), (-0.3623, -0.2706, -1.125), (-0.4447, -0.2033, -0.9065), (-0.09391, -0.4912, -0.9389), (-0.2674, -0.4193, -0.935), (-0.4721, -0.113, -0.9009), (2.564e-07, -0.5005, -0.9396), (-0.1842, -0.4638, -0.9371), (-0.3404, -0.3595, -0.9331), (-0.4002, -0.2865, -0.9154), (-0.4025, -0.1953, -1.116), (-0.085, -0.4559, -1.145), (-0.2421, -0.3908, -1.139), (-0.4273, -0.1136, -1.112), (2.544e-07, -0.4642, -1.146), (-0.1667, -0.4311, -1.142), (-0.3081, -0.3366, -1.136), (-0.3623, -0.2706, -1.125)], [], [(41, 40, 44, 45), (77, 76, 79, 80), (250, 245, 253, 258), (94, 100, 99, 93, 246, 247, 248), (111, 117, 116, 110), (107, 114, 113, 106), (110, 116, 115, 109), (117, 124, 123, 116), (114, 121, 120, 113), (196, 124, 287, 291), (116, 123, 122, 115), (152, 157, 156, 151), (160, 164, 163, 159), (249, 244, 88, 169, 241, 242), (180, 179, 183, 184), (195, 194, 313, 315), (194, 193, 200, 314, 323, 313), (211, 210, 215, 216), (235, 234, 237, 238), (371, 379, 39, 1), (0, 3, 38, 36), (37, 4, 2), (1, 39, 3, 0), (36, 38, 95, 173), (379, 380, 42, 39), (3, 41, 40, 38), (37, 43, 6, 4), (39, 42, 41, 3), (38, 40, 5, 95), (380, 381, 7, 42), (43, 46, 6), (42, 7, 45, 41), (40, 44, 104, 5), (381, 375, 48, 7), (45, 47, 9, 44), (43, 50, 391, 46), (7, 48, 47, 45), (44, 9, 8, 104), (375, 372, 11, 48), (47, 51, 10, 9), (50, 392, 391), (48, 11, 51, 47), (9, 10, 188, 8), (372, 382, 14, 11), (51, 13, 52, 10), (50, 15, 393, 392), (11, 14, 13, 51), (10, 52, 192, 188), (382, 383, 56, 14), (13, 55, 16, 52), (15, 390, 393), (14, 56, 55, 13), (52, 16, 54, 192), (55, 20, 19, 16), (16, 19, 18, 54), (384, 376, 62, 24), (23, 61, 60, 136), (25, 29, 63, 59), (24, 62, 61, 23), (376, 385, 64, 62), (61, 27, 26, 60), (29, 28, 63), (62, 64, 27, 61), (60, 26, 220, 142), (385, 377, 68, 64), (27, 67, 66, 26), (29, 72, 69, 28), (64, 68, 67, 27), (26, 66, 65, 220), (377, 386, 31, 68), (67, 70, 30, 66), (72, 71, 69), (68, 31, 70, 67), (66, 30, 155, 65), (386, 387, 74, 31), (70, 32, 73, 30), (72, 33, 71), (31, 74, 32, 70), (30, 73, 231, 155), (387, 374, 34, 74), (32, 77, 76, 73), (72, 78, 35, 33), (74, 34, 77, 32), (73, 76, 75, 231), (374, 378, 81, 34), (78, 82, 35), (34, 81, 80, 77), (76, 79, 240, 75), (58, 43, 37), (58, 50, 43), (58, 15, 50), (58, 57, 15), (58, 29, 25), (58, 72, 29), (58, 78, 72), (58, 37, 78), (378, 371, 1, 81), (80, 0, 36, 79), (78, 37, 2, 82), (81, 1, 0, 80), (79, 36, 173, 240), (171, 175, 174, 84), (173, 95, 94, 89), (88, 93, 92, 172), (87, 91, 176, 86), (85, 90, 175, 171), (84, 174, 83), (172, 92, 91, 87), (86, 176, 90, 85), (92, 180, 179, 91), (176, 178, 98, 90), (175, 177, 97, 174), (95, 5, 100, 94), (93, 99, 180, 92), (91, 179, 178, 176), (90, 98, 177, 175), (174, 97, 96, 83), (100, 185, 103, 99), (178, 102, 182, 98), (177, 101, 181, 97), (5, 104, 185, 100), (99, 103, 184, 180), (179, 183, 102, 178), (98, 182, 101, 177), (97, 181, 96), (185, 112, 186, 103), (184, 111, 110, 183), (102, 109, 108, 182), (101, 107, 106, 181), (104, 8, 112, 185), (103, 186, 111, 184), (183, 110, 109, 102), (182, 108, 107, 101), (181, 106, 105, 96), (112, 119, 118, 186), (109, 115, 187, 108), (8, 188, 119, 112), (186, 118, 284, 117, 111), (108, 187, 114, 107), (106, 113, 105), (119, 191, 125, 283, 118), (115, 122, 190, 187), (188, 192, 191, 119), (187, 190, 121, 114), (113, 120, 189, 105), (191, 197, 128, 125), (124, 196, 127, 123), (122, 195, 194, 190), (121, 193, 126, 120), (192, 54, 197, 191), (130, 203, 292, 290), (123, 127, 195, 122), (190, 194, 193, 121), (120, 126, 189), (197, 131, 130, 128), (196, 203, 129, 127), (199, 126, 326, 328), (54, 18, 131, 197), (118, 283, 293, 286), (315, 321, 324, 320), (126, 199, 198, 189), (209, 212, 141, 208, 346, 361, 360, 359, 358, 357, 356, 355, 354, 347), (134, 140, 211, 207), (133, 210, 139, 206), (205, 138, 137, 132), (135, 142, 212, 209), (208, 141, 140, 134, 366, 370, 369, 368, 367), (207, 211, 210, 133), (206, 139, 138, 205), (132, 137, 143, 204), (136, 60, 142, 135), (212, 219, 218, 141), (140, 217, 216, 211), (210, 215, 214, 139), (138, 144, 213, 137), (142, 220, 219, 212), (141, 218, 217, 140), (139, 214, 144, 138), (137, 213, 143), (219, 150, 149, 218), (217, 148, 222, 216), (215, 147, 221, 214), (144, 146, 145, 213), (220, 65, 150, 219), (218, 149, 148, 217), (216, 222, 147, 215), (214, 221, 146, 144), (213, 145, 223, 143), (150, 154, 227, 149), (148, 153, 226, 222), (147, 225, 152, 221), (146, 151, 224, 145), (65, 155, 154, 150), (149, 227, 153, 148), (222, 226, 225, 147), (221, 152, 151, 146), (145, 224, 223), (154, 230, 229, 227), (153, 160, 159, 226), (225, 158, 157, 152), (151, 156, 228, 224), (155, 231, 230, 154), (227, 229, 160, 153), (226, 159, 158, 225), (224, 228, 223), (230, 165, 236, 229), (158, 235, 234, 157), (156, 162, 233, 228), (231, 75, 165, 230), (229, 236, 164, 160), (159, 163, 235, 158), (157, 234, 162, 156), (228, 233, 232, 223), (165, 170, 243, 249, 242, 241, 169, 236), (164, 239, 168, 163), (162, 167, 166, 233), (75, 240, 170, 165), (236, 169, 239, 164), (163, 168, 238, 235), (234, 237, 167, 162), (233, 166, 232), (83, 96, 161), (96, 105, 161), (105, 189, 161), (189, 198, 161), (204, 143, 161), (143, 223, 161), (223, 232, 161), (239, 172, 87, 168), (238, 86, 85, 237), (167, 171, 84, 166), (232, 83, 161), (240, 173, 89, 170), (169, 88, 172, 239), (168, 87, 86, 238), (237, 85, 171, 167), (166, 84, 83, 232), (89, 94, 248, 245), (244, 246, 93, 88), (243, 250, 258, 251), (170, 89, 245, 250, 243), (258, 253, 261, 266), (251, 258, 266, 259), (249, 243, 251, 257), (244, 249, 257, 252), (246, 244, 252, 254), (245, 248, 256, 253), (248, 247, 255, 256), (247, 246, 254, 255), (266, 261, 269, 274), (259, 266, 274, 267), (257, 251, 259, 265), (252, 257, 265, 260), (254, 252, 260, 262), (253, 256, 264, 261), (256, 255, 263, 264), (255, 254, 262, 263), (274, 269, 277, 282), (267, 274, 282, 275), (265, 259, 267, 273), (260, 265, 273, 268), (262, 260, 268, 270), (261, 264, 272, 269), (264, 263, 271, 272), (263, 262, 270, 271), (277, 280, 279, 278, 276), (275, 282, 277, 276, 281), (273, 267, 275, 281), (268, 273, 281, 276), (270, 268, 276, 278), (269, 272, 280, 277), (272, 271, 279, 280), (271, 270, 278, 279), (117, 284, 294, 285), (286, 293, 294), (290, 292, 301, 299), (285, 294, 303, 295), (294, 293, 302, 303), (203, 196, 291, 292), (128, 130, 290, 289), (125, 128, 289, 288), (124, 117, 285, 287), (283, 125, 288, 293), (284, 118, 286, 294), (299, 301, 310, 308), (295, 303, 312, 304), (303, 302, 311, 312), (291, 287, 296, 300), (292, 291, 300, 301), (289, 290, 299, 298), (288, 289, 298, 297), (287, 285, 295, 296), (293, 288, 297, 302), (306, 307, 309, 305), (307, 308, 310, 309), (311, 306, 305, 304, 312), (300, 296, 305, 309), (301, 300, 309, 310), (298, 299, 308, 307), (297, 298, 307, 306), (296, 295, 304, 305), (302, 297, 306, 311), (313, 323, 325, 318), (322, 317, 320, 324), (127, 129, 321, 315, 195), (323, 314, 319, 325), (320, 318, 316, 317), (318, 325, 319, 316), (321, 129, 322, 324), (315, 313, 318, 320), (129, 202, 317, 322), (201, 202, 317, 316), (314, 201, 316, 319), (328, 326, 330, 332), (126, 193, 327, 326), (193, 200, 329, 327), (200, 199, 328, 329), (331, 333, 332, 330), (326, 327, 331, 330), (327, 329, 333, 331), (329, 328, 332, 333), (389, 388, 336, 337), (22, 335, 334, 17), (373, 388, 335, 22), (56, 337, 336, 21), (383, 389, 337, 56), (338, 339, 340, 341), (57, 339, 338, 15), (22, 340, 339, 57), (17, 341, 340, 22), (15, 338, 341, 17, 390), (342, 343, 344, 345), (21, 343, 342, 56), (20, 344, 343, 21), (55, 345, 344, 20), (56, 342, 345, 55), (352, 351, 350, 349, 348, 362, 363, 364, 365, 353), (361, 346, 353, 365), (360, 361, 365, 364), (359, 360, 364, 363), (358, 359, 363, 362), (357, 358, 362, 348), (356, 357, 348, 349), (355, 356, 349, 350), (354, 355, 350, 351), (347, 354, 351, 352), (346, 347, 352, 353), (367, 368, 369, 370, 366), (412, 417, 379, 371), (417, 418, 380, 379), (6, 46, 380, 418, 440, 429), (46, 49, 375, 381), (49, 12, 372, 375), (12, 53, 382, 372), (53, 17, 383, 382), (419, 414, 376, 384), (414, 420, 385, 376), (420, 415, 377, 385), (415, 421, 386, 377), (421, 422, 387, 386), (422, 413, 374, 387), (413, 416, 378, 374), (416, 412, 371, 378), (334, 335, 388, 389), (21, 336, 388, 373), (17, 334, 389, 383), (46, 381, 380), (46, 391, 49), (390, 17, 53, 393), (392, 12, 49, 391), (392, 393, 53, 12), (374, 378, 401, 398), (390, 393, 411, 408), (371, 379, 402, 397), (386, 387, 407, 406), (53, 393, 411, 396), (385, 377, 400, 405), (384, 376, 399, 404), (46, 380, 403, 395), (378, 371, 397, 401), (392, 391, 409, 410), (379, 380, 403, 402), (387, 374, 398, 407), (391, 46, 395, 409), (393, 15, 394, 411), (377, 386, 406, 400), (376, 385, 405, 399), (393, 392, 410, 411), (434, 439, 417, 412), (439, 440, 418, 417), (414, 419, 449, 446), (443, 444, 460, 459), (415, 420, 450, 447), (435, 438, 456, 453), (419, 441, 457, 449), (422, 421, 451, 452), (416, 413, 445, 448), (438, 434, 412, 416), (2, 4, 428, 423), (4, 6, 429, 428), (59, 63, 425, 430), (63, 28, 431, 425), (28, 69, 426, 431), (69, 71, 432, 426), (71, 33, 433, 432), (33, 35, 424, 433), (35, 82, 427, 424), (82, 2, 423, 427), (423, 428, 439, 434), (428, 429, 440, 439), (430, 425, 436, 441), (425, 431, 442, 436), (431, 426, 437, 442), (426, 432, 443, 437), (432, 433, 444, 443), (433, 424, 435, 444), (424, 427, 438, 435), (427, 423, 434, 438), (457, 454, 446, 449), (454, 458, 450, 446), (458, 455, 447, 450), (455, 459, 451, 447), (459, 460, 452, 451), (460, 453, 445, 452), (453, 456, 448, 445), (442, 437, 455, 458), (441, 436, 454, 457), (413, 422, 452, 445), (421, 415, 447, 451), (444, 435, 453, 460), (420, 414, 446, 450), (438, 416, 448, 456), (437, 443, 459, 455), (436, 442, 458, 454)])
me_sphere.polygons.foreach_set('use_smooth', [1, 1, 1, 1, 1, 1, 1, 1, 1, 1, 1, 1, 1, 1, 1, 1, 1, 1, 1, 1, 1, 1, 1, 1, 1, 1, 1, 1, 1, 1, 1, 1, 1, 1, 1, 1, 1, 1, 1, 1, 1, 1, 1, 1, 1, 1, 1, 1, 1, 1, 1, 1, 1, 1, 1, 1, 1, 1, 1, 1, 1, 1, 1, 1, 1, 1, 1, 1, 1, 1, 1, 1, 1, 1, 1, 1, 1, 1, 1, 1, 1, 1, 1, 1, 1, 1, 1, 1, 1, 1, 1, 1, 1, 1, 1, 1, 1, 1, 1, 1, 1, 1, 1, 1, 1, 1, 1, 1, 1, 1, 1, 1, 1, 1, 1, 1, 1, 1, 1, 1, 1, 1, 1, 1, 1, 1, 1, 1, 1, 1, 1, 1, 1, 1, 1, 1, 1, 1, 1, 1, 1, 1, 1, 1, 1, 1, 1, 1, 1, 1, 0, 1, 1, 1, 1, 1, 1, 1, 1, 1, 1, 1, 1, 1, 1, 1, 1, 1, 1, 1, 1, 1, 1, 1, 1, 1, 1, 1, 1, 1, 1, 1, 1, 1, 1, 1, 1, 1, 1, 1, 1, 1, 1, 1, 1, 1, 1, 1, 1, 1, 1, 1, 1, 1, 1, 1, 1, 1, 1, 1, 1, 1, 1, 1, 1, 1, 1, 1, 1, 1, 1, 1, 1, 1, 1, 1, 1, 1, 1, 1, 1, 1, 1, 1, 1, 1, 1, 1, 1, 1, 1, 1, 1, 1, 1, 1, 1, 1, 1, 1, 1, 1, 1, 1, 1, 1, 1, 1, 1, 1, 1, 1, 1, 1, 1, 1, 1, 1, 1, 1, 1, 1, 1, 1, 1, 0, 1, 1, 1, 1, 1, 1, 1, 1, 0, 1, 1, 1, 1, 1, 1, 1, 1, 1, 1, 1, 1, 1, 1, 1, 1, 1, 1, 1, 1, 1, 1, 1, 1, 1, 0, 0, 0, 1, 1, 1, 0, 1, 1, 1, 0, 1, 1, 1, 1, 1, 1, 1, 1, 1, 1, 1, 1, 1, 1, 1, 1, 1, 1, 1, 1, 1, 1, 1, 1, 1, 0, 1, 1, 1, 1, 1, 1, 1, 1, 1, 1, 1, 1, 1, 1, 1, 1, 1, 1, 1, 1, 1, 1, 1, 1, 1, 1, 1, 1, 1, 1, 1, 1, 1, 1, 1, 1, 1, 1, 1, 1, 1, 1, 1, 1, 1, 1, 1, 0, 1, 1, 1, 1, 1, 1, 1, 1, 1, 1, 1, 1, 1, 1, 1, 1, 1, 1, 1, 1, 1, 1, 1, 1, 1, 1, 1, 1, 1, 1, 1, 1, 1, 1, 1, 1, 1, 1, 1])
me_sphere.polygons.foreach_set('material_index', [5, 5, 5, 5, 5, 5, 5, 5, 5, 5, 5, 5, 5, 5, 5, 5, 5, 5, 5, 5, 5, 5, 5, 5, 5, 5, 5, 5, 5, 5, 5, 5, 5, 5, 5, 5, 5, 5, 5, 5, 5, 5, 5, 5, 5, 5, 5, 5, 5, 5, 5, 5, 5, 5, 5, 5, 5, 5, 5, 5, 5, 5, 5, 5, 5, 5, 5, 5, 5, 5, 5, 5, 5, 5, 5, 5, 5, 5, 5, 5, 5, 5, 5, 5, 5, 5, 5, 5, 5, 5, 5, 5, 5, 5, 5, 5, 5, 5, 5, 5, 5, 5, 5, 5, 5, 5, 5, 5, 5, 5, 5, 5, 5, 5, 5, 5, 5, 5, 5, 5, 5, 5, 5, 5, 5, 5, 5, 5, 5, 5, 5, 5, 5, 5, 5, 5, 5, 5, 5, 5, 5, 5, 5, 5, 5, 5, 5, 5, 5, 5, 5, 5, 5, 5, 5, 5, 5, 5, 5, 5, 5, 5, 5, 5, 5, 5, 5, 5, 5, 5, 5, 5, 5, 5, 5, 5, 5, 5, 5, 5, 5, 5, 5, 5, 5, 5, 5, 5, 5, 5, 5, 5, 5, 5, 5, 5, 5, 5, 5, 5, 5, 5, 5, 5, 5, 5, 5, 5, 5, 5, 5, 5, 5, 5, 5, 5, 5, 5, 5, 5, 5, 5, 5, 5, 5, 5, 5, 5, 5, 5, 5, 5, 5, 5, 5, 5, 5, 5, 5, 5, 5, 5, 5, 5, 5, 5, 5, 5, 5, 5, 5, 5, 5, 5, 5, 5, 5, 5, 5, 5, 5, 5, 5, 5, 5, 5, 5, 5, 5, 5, 5, 5, 5, 5, 5, 5, 5, 5, 5, 5, 5, 5, 5, 5, 5, 5, 5, 5, 5, 5, 5, 5, 5, 5, 5, 5, 5, 5, 5, 5, 5, 5, 5, 5, 5, 5, 5, 5, 5, 5, 5, 5, 5, 5, 5, 5, 5, 5, 5, 5, 5, 5, 5, 5, 5, 5, 5, 5, 5, 5, 5, 5, 5, 5, 5, 5, 5, 5, 5, 5, 5, 5, 5, 5, 5, 5, 5, 5, 5, 5, 5, 5, 5, 5, 5, 5, 5, 5, 5, 5, 5, 5, 5, 5, 5, 5, 5, 5, 5, 5, 5, 5, 5, 5, 5, 5, 5, 5, 5, 5, 5, 5, 5, 5, 5, 5, 5, 5, 5, 5, 5, 5, 5, 5, 5, 5, 5, 5, 5, 5, 5, 5, 5, 5, 5, 5, 5, 5, 5, 5, 5, 5, 5, 5, 5, 5, 5, 5, 4, 4, 4, 4, 4, 4, 4, 5, 5, 5, 4, 5, 5, 5, 5, 5])
_uv = me_sphere.uv_layers.new(name='UVMap')
_uv.uv.foreach_set('vector', [0.2299, 0.4323, 0.2306, 0.4613, 0.2563, 0.4612, 0.2536, 0.4279, 0.16, 0.4394, 0.1598, 0.4574, 0.1748, 0.4581, 0.1747, 0.4402, 0.1776, 0.4924, 0.185, 0.4922, 0.1825, 0.4984, 0.1805, 0.4978, 0.1957, 0.4961, 0.2182, 0.5087, 0.2021, 0.5346, 0.1813, 0.5131, 0.1863, 0.5067, 0.1903, 0.5012, 0.1919, 0.4984, 0.3117, 0.6486, 0.3481, 0.6322, 0.3576, 0.6699, 0.3289, 0.6809, 0.3697, 0.7577, 0.382, 0.7522, 0.3907, 0.7746, 0.3809, 0.7792, 0.3289, 0.6809, 0.3576, 0.6699, 0.3663, 0.701, 0.3437, 0.7091, 0.3481, 0.6322, 0.386, 0.6305, 0.3878, 0.6671, 0.3576, 0.6699, 0.382, 0.7522, 0.3957, 0.7496, 0.4011, 0.7709, 0.3907, 0.7746, 0.4225, 0.6319, 0.386, 0.6305, 0.3855, 0.6309, 0.4223, 0.632, 0.3576, 0.6699, 0.3878, 0.6671, 0.3897, 0.6983, 0.3663, 0.701, 0.2928, 0.8629, 0.2917, 0.8433, 0.3195, 0.8433, 0.3209, 0.8589, 0.2058, 0.8407, 0.2084, 0.8107, 0.238, 0.8153, 0.2355, 0.8418, 0.1752, 0.498, 0.1788, 0.5036, 0.1779, 0.5044, 0.1722, 0.502, 0.1734, 0.4979, 0.1739, 0.498, 0.2579, 0.6959, 0.283, 0.7173, 0.3039, 0.6973, 0.2818, 0.6707, 0.4133, 0.7013, 0.4107, 0.7252, 0.4167, 0.726, 0.4224, 0.7052, 0.4107, 0.7252, 0.4096, 0.7502, 0.4225, 0.7536, 0.4293, 0.7409, 0.4209, 0.7384, 0.4167, 0.726, 0.2557, 0.9484, 0.2845, 0.9364, 0.2751, 0.9128, 0.2465, 0.9217, 0.266, 0.8198, 0.2932, 0.8241, 0.2973, 0.8054, 0.2711, 0.7974, 0.2784, 0.3863, 0.288, 0.3829, 0.2912, 0.3914, 0.2808, 0.3952, 0.1909, 0.4393, 0.209, 0.4371, 0.2089, 0.4599, 0.1909, 0.459, 0.2632, 0.1669, 0.2243, 0.1979, 0.2163, 0.1838, 0.1872, 0.4146, 0.2041, 0.4089, 0.209, 0.4371, 0.1909, 0.4393, 0.1909, 0.459, 0.2089, 0.4599, 0.2041, 0.4809, 0.1881, 0.4773, 0.288, 0.3829, 0.2961, 0.3786, 0.301, 0.3864, 0.2912, 0.3914, 0.209, 0.4371, 0.2299, 0.4323, 0.2306, 0.4613, 0.2089, 0.4599, 0.2632, 0.1669, 0.2745, 0.201, 0.2306, 0.2024, 0.2243, 0.1979, 0.2041, 0.4089, 0.2235, 0.4016, 0.2299, 0.4323, 0.209, 0.4371, 0.2089, 0.4599, 0.2306, 0.4613, 0.226, 0.4871, 0.2041, 0.4809, 0.2961, 0.3786, 0.3084, 0.3767, 0.3104, 0.3814, 0.301, 0.3864, 0.2745, 0.201, 0.2033, 0.3209, 0.2306, 0.2024, 0.2235, 0.4016, 0.2456, 0.3931, 0.2536, 0.4279, 0.2299, 0.4323, 0.2306, 0.4613, 0.2563, 0.4612, 0.2537, 0.4915, 0.226, 0.4871, 0.3084, 0.3767, 0.3182, 0.3721, 0.3202, 0.3765, 0.3104, 0.3814, 0.2536, 0.4279, 0.2801, 0.4221, 0.2856, 0.4584, 0.2563, 0.4612, 0.2745, 0.201, 0.2847, 0.2022, 0.2292, 0.3135, 0.2033, 0.3209, 0.2456, 0.3931, 0.2699, 0.3811, 0.2801, 0.4221, 0.2536, 0.4279, 0.2563, 0.4612, 0.2856, 0.4584, 0.2866, 0.4892, 0.2537, 0.4915, 0.3182, 0.3721, 0.3277, 0.3672, 0.33, 0.3717, 0.3202, 0.3765, 0.2801, 0.4221, 0.3085, 0.4136, 0.3174, 0.4506, 0.2856, 0.4584, 0.2847, 0.2022, 0.2522, 0.2995, 0.2292, 0.3135, 0.2699, 0.3811, 0.2965, 0.3723, 0.3085, 0.4136, 0.2801, 0.4221, 0.2856, 0.4584, 0.3174, 0.4506, 0.323, 0.487, 0.2866, 0.4892, 0.3277, 0.3672, 0.3374, 0.3616, 0.3403, 0.3663, 0.33, 0.3717, 0.3085, 0.4136, 0.3369, 0.4011, 0.3497, 0.4354, 0.3174, 0.4506, 0.2847, 0.2022, 0.3043, 0.2214, 0.281, 0.2793, 0.2522, 0.2995, 0.2965, 0.3723, 0.3243, 0.3639, 0.3369, 0.4011, 0.3085, 0.4136, 0.3174, 0.4506, 0.3497, 0.4354, 0.362, 0.4795, 0.323, 0.487, 0.3374, 0.3616, 0.3461, 0.3532, 0.3513, 0.359, 0.3403, 0.3663, 0.3369, 0.4011, 0.3621, 0.3829, 0.3831, 0.4192, 0.3497, 0.4354, 0.3043, 0.2214, 0.298, 0.2897, 0.2862, 0.2945, 0.3243, 0.3639, 0.3513, 0.359, 0.3621, 0.3829, 0.3369, 0.4011, 0.3497, 0.4354, 0.3831, 0.4192, 0.4035, 0.4672, 0.362, 0.4795, 0.3621, 0.3829, 0.3773, 0.3668, 0.4176, 0.3952, 0.3831, 0.4192, 0.3831, 0.4192, 0.4176, 0.3952, 0.4511, 0.4489, 0.4035, 0.4672, 0.2007, 0.3714, 0.2095, 0.3763, 0.2057, 0.3842, 0.1961, 0.3789, 0.09005, 0.4266, 0.1004, 0.4309, 0.09623, 0.4429, 0.08535, 0.4375, 0.2965, 0.09227, 0.2774, 0.1059, 0.2504, 0.05311, 0.2692, 0.03978, 0.09718, 0.4127, 0.1056, 0.4162, 0.1004, 0.4309, 0.09005, 0.4266, 0.2095, 0.3763, 0.2188, 0.3804, 0.2158, 0.3885, 0.2057, 0.3842, 0.1004, 0.4309, 0.111, 0.4343, 0.1078, 0.4462, 0.09623, 0.4429, 0.2774, 0.1059, 0.2345, 0.06883, 0.2504, 0.05311, 0.1056, 0.4162, 0.1147, 0.4186, 0.111, 0.4343, 0.1004, 0.4309, 0.09623, 0.4429, 0.1078, 0.4462, 0.1037, 0.4601, 0.1005, 0.4554, 0.2188, 0.3804, 0.2284, 0.3834, 0.2263, 0.3917, 0.2158, 0.3885, 0.111, 0.4343, 0.1222, 0.4368, 0.1195, 0.4508, 0.1078, 0.4462, 0.2774, 0.1059, 0.2649, 0.1248, 0.2219, 0.08675, 0.2345, 0.06883, 0.1147, 0.4186, 0.1245, 0.42, 0.1222, 0.4368, 0.111, 0.4343, 0.1078, 0.4462, 0.1195, 0.4508, 0.1164, 0.4637, 0.1037, 0.4601, 0.2284, 0.3834, 0.2383, 0.3855, 0.2371, 0.3938, 0.2263, 0.3917, 0.1222, 0.4368, 0.134, 0.4385, 0.1321, 0.4541, 0.1195, 0.4508, 0.2649, 0.1248, 0.2129, 0.1064, 0.2219, 0.08675, 0.1245, 0.42, 0.1349, 0.4204, 0.134, 0.4385, 0.1222, 0.4368, 0.1195, 0.4508, 0.1321, 0.4541, 0.1298, 0.4667, 0.1164, 0.4637, 0.2383, 0.3855, 0.2483, 0.3882, 0.248, 0.3972, 0.2371, 0.3938, 0.134, 0.4385, 0.1466, 0.4392, 0.1456, 0.4562, 0.1321, 0.4541, 0.2649, 0.1248, 0.2083, 0.127, 0.2129, 0.1064, 0.1349, 0.4204, 0.1463, 0.4215, 0.1466, 0.4392, 0.134, 0.4385, 0.1321, 0.4541, 0.1456, 0.4562, 0.1437, 0.471, 0.1298, 0.4667, 0.2483, 0.3882, 0.2584, 0.3888, 0.259, 0.3978, 0.248, 0.3972, 0.1466, 0.4392, 0.16, 0.4394, 0.1598, 0.4574, 0.1456, 0.4562, 0.2649, 0.1248, 0.2602, 0.1461, 0.2068, 0.1476, 0.2083, 0.127, 0.1463, 0.4215, 0.1585, 0.4204, 0.16, 0.4394, 0.1466, 0.4392, 0.1456, 0.4562, 0.1598, 0.4574, 0.1584, 0.4734, 0.1437, 0.471, 0.2584, 0.3888, 0.2685, 0.3882, 0.27, 0.3972, 0.259, 0.3978, 0.2602, 0.1461, 0.2099, 0.1669, 0.2068, 0.1476, 0.1585, 0.4204, 0.1721, 0.4182, 0.1747, 0.4402, 0.16, 0.4394, 0.1598, 0.4574, 0.1748, 0.4581, 0.1735, 0.4751, 0.1584, 0.4734, 0.3199, 0.15, 0.2745, 0.201, 0.2632, 0.1669, 0.3199, 0.15, 0.2847, 0.2022, 0.2745, 0.201, 0.3199, 0.15, 0.3043, 0.2214, 0.2847, 0.2022, 0.3199, 0.15, 0.3936, 0.2893, 0.3043, 0.2214, 0.3199, 0.15, 0.2774, 0.1059, 0.2965, 0.09227, 0.3199, 0.15, 0.2649, 0.1248, 0.2774, 0.1059, 0.3199, 0.15, 0.2602, 0.1461, 0.2649, 0.1248, 0.3199, 0.15, 0.2632, 0.1669, 0.2602, 0.1461, 0.2685, 0.3882, 0.2784, 0.3863, 0.2808, 0.3952, 0.27, 0.3972, 0.1747, 0.4402, 0.1909, 0.4393, 0.1909, 0.459, 0.1748, 0.4581, 0.2602, 0.1461, 0.2632, 0.1669, 0.2163, 0.1838, 0.2099, 0.1669, 0.1721, 0.4182, 0.1872, 0.4146, 0.1909, 0.4393, 0.1747, 0.4402, 0.1748, 0.4581, 0.1909, 0.459, 0.1881, 0.4773, 0.1735, 0.4751, 0.3286, 0.7991, 0.3359, 0.7862, 0.3584, 0.8008, 0.3534, 0.8101, 0.1881, 0.4773, 0.2041, 0.4809, 0.1957, 0.4961, 0.185, 0.4906, 0.1935, 0.7387, 0.2086, 0.7056, 0.2392, 0.723, 0.2249, 0.7515, 0.2532, 0.7639, 0.2661, 0.7397, 0.2906, 0.7558, 0.2793, 0.776, 0.3042, 0.7877, 0.3136, 0.7712, 0.3359, 0.7862, 0.3286, 0.7991, 0.3534, 0.8101, 0.3584, 0.8008, 0.3803, 0.8209, 0.2249, 0.7515, 0.2392, 0.723, 0.2661, 0.7397, 0.2532, 0.7639, 0.2793, 0.776, 0.2906, 0.7558, 0.3136, 0.7712, 0.3042, 0.7877, 0.2392, 0.723, 0.2579, 0.6959, 0.283, 0.7173, 0.2661, 0.7397, 0.2906, 0.7558, 0.3051, 0.7374, 0.3255, 0.7565, 0.3136, 0.7712, 0.3359, 0.7862, 0.3451, 0.7747, 0.3648, 0.7924, 0.3584, 0.8008, 0.2041, 0.4809, 0.226, 0.4871, 0.2182, 0.5087, 0.1957, 0.4961, 0.2086, 0.7056, 0.2287, 0.6733, 0.2579, 0.6959, 0.2392, 0.723, 0.2661, 0.7397, 0.283, 0.7173, 0.3051, 0.7374, 0.2906, 0.7558, 0.3136, 0.7712, 0.3255, 0.7565, 0.3451, 0.7747, 0.3359, 0.7862, 0.3584, 0.8008, 0.3648, 0.7924, 0.3864, 0.8107, 0.3803, 0.8209, 0.2182, 0.5087, 0.2475, 0.5203, 0.2336, 0.5554, 0.2021, 0.5346, 0.3051, 0.7374, 0.3228, 0.7215, 0.3398, 0.744, 0.3255, 0.7565, 0.3451, 0.7747, 0.3561, 0.765, 0.3724, 0.7852, 0.3648, 0.7924, 0.226, 0.4871, 0.2537, 0.4915, 0.2475, 0.5203, 0.2182, 0.5087, 0.2287, 0.6733, 0.2544, 0.6422, 0.2818, 0.6707, 0.2579, 0.6959, 0.283, 0.7173, 0.3039, 0.6973, 0.3228, 0.7215, 0.3051, 0.7374, 0.3255, 0.7565, 0.3398, 0.744, 0.3561, 0.765, 0.3451, 0.7747, 0.3648, 0.7924, 0.3724, 0.7852, 0.3864, 0.8107, 0.2475, 0.5203, 0.284, 0.5287, 0.2755, 0.5724, 0.2336, 0.5554, 0.2818, 0.6707, 0.3117, 0.6486, 0.3289, 0.6809, 0.3039, 0.6973, 0.3228, 0.7215, 0.3437, 0.7091, 0.3567, 0.7343, 0.3398, 0.744, 0.3561, 0.765, 0.3697, 0.7577, 0.3809, 0.7792, 0.3724, 0.7852, 0.2537, 0.4915, 0.2866, 0.4892, 0.284, 0.5287, 0.2475, 0.5203, 0.2544, 0.6422, 0.2866, 0.6125, 0.3117, 0.6486, 0.2818, 0.6707, 0.3039, 0.6973, 0.3289, 0.6809, 0.3437, 0.7091, 0.3228, 0.7215, 0.3398, 0.744, 0.3567, 0.7343, 0.3697, 0.7577, 0.3561, 0.765, 0.3724, 0.7852, 0.3809, 0.7792, 0.3954, 0.803, 0.3864, 0.8107, 0.284, 0.5287, 0.3263, 0.5312, 0.3274, 0.5821, 0.2755, 0.5724, 0.3437, 0.7091, 0.3663, 0.701, 0.3737, 0.7277, 0.3567, 0.7343, 0.2866, 0.4892, 0.323, 0.487, 0.3263, 0.5312, 0.284, 0.5287, 0.2866, 0.6125, 0.3274, 0.5821, 0.341, 0.6114, 0.3481, 0.6322, 0.3117, 0.6486, 0.3567, 0.7343, 0.3737, 0.7277, 0.382, 0.7522, 0.3697, 0.7577, 0.3809, 0.7792, 0.3907, 0.7746, 0.3954, 0.803, 0.3263, 0.5312, 0.3706, 0.5258, 0.377, 0.5715, 0.3661, 0.5755, 0.3274, 0.5821, 0.3663, 0.701, 0.3897, 0.6983, 0.3921, 0.7248, 0.3737, 0.7277, 0.323, 0.487, 0.362, 0.4795, 0.3706, 0.5258, 0.3263, 0.5312, 0.3737, 0.7277, 0.3921, 0.7248, 0.3957, 0.7496, 0.382, 0.7522, 0.3907, 0.7746, 0.4011, 0.7709, 0.4065, 0.7985, 0.3954, 0.803, 0.3706, 0.5258, 0.4157, 0.518, 0.4202, 0.5668, 0.377, 0.5715, 0.386, 0.6305, 0.4225, 0.6319, 0.4179, 0.6713, 0.3878, 0.6671, 0.3897, 0.6983, 0.4133, 0.7013, 0.4107, 0.7252, 0.3921, 0.7248, 0.3957, 0.7496, 0.4096, 0.7502, 0.4103, 0.7675, 0.4011, 0.7709, 0.362, 0.4795, 0.4035, 0.4672, 0.4157, 0.518, 0.3706, 0.5258, 0.4682, 0.571, 0.4635, 0.6359, 0.464, 0.6318, 0.4659, 0.5752, 0.3878, 0.6671, 0.4179, 0.6713, 0.4133, 0.7013, 0.3897, 0.6983, 0.3921, 0.7248, 0.4107, 0.7252, 0.4096, 0.7502, 0.3957, 0.7496, 0.4011, 0.7709, 0.4103, 0.7675, 0.4065, 0.7985, 0.4157, 0.518, 0.4682, 0.5103, 0.4682, 0.571, 0.4202, 0.5668, 0.4225, 0.6319, 0.4635, 0.6359, 0.4478, 0.6856, 0.4179, 0.6713, 0.4189, 0.7665, 0.4103, 0.7675, 0.4132, 0.7637, 0.4161, 0.7635, 0.4035, 0.4672, 0.4511, 0.4489, 0.4682, 0.5103, 0.4157, 0.518, 0.3274, 0.5821, 0.3661, 0.5755, 0.3664, 0.576, 0.3292, 0.5834, 0.4224, 0.7052, 0.4287, 0.6894, 0.4261, 0.744, 0.4278, 0.7506, 0.4103, 0.7675, 0.4189, 0.7665, 0.4188, 0.7978, 0.4065, 0.7985, 0.07919, 0.4554, 0.09153, 0.4587, 0.08186, 0.4798, 0.0731, 0.4728, 0.07259, 0.4694, 0.07321, 0.4693, 0.07279, 0.4692, 0.07232, 0.4693, 0.072, 0.4694, 0.07133, 0.4694, 0.07183, 0.4695, 0.07251, 0.4691, 0.0734, 0.469, 0.07508, 0.4681, 0.2375, 0.9885, 0.2262, 0.9592, 0.2557, 0.9484, 0.2676, 0.9755, 0.2969, 0.9601, 0.2845, 0.9364, 0.3126, 0.9223, 0.3251, 0.9419, 0.3516, 0.9202, 0.34, 0.9056, 0.3664, 0.8855, 0.376, 0.8948, 0.08006, 0.4515, 0.1005, 0.4554, 0.09153, 0.4587, 0.07919, 0.4554, 0.2068, 0.9999, 0.1958, 0.9692, 0.2262, 0.9592, 0.2375, 0.9885, 0.23, 0.9911, 0.2257, 0.9893, 0.2207, 0.988, 0.2165, 0.9916, 0.2159, 0.9965, 0.2676, 0.9755, 0.2557, 0.9484, 0.2845, 0.9364, 0.2969, 0.9601, 0.3251, 0.9419, 0.3126, 0.9223, 0.34, 0.9056, 0.3516, 0.9202, 0.376, 0.8948, 0.3664, 0.8855, 0.386, 0.856, 0.3964, 0.8647, 0.08535, 0.4375, 0.09623, 0.4429, 0.1005, 0.4554, 0.08006, 0.4515, 0.09153, 0.4587, 0.09823, 0.4755, 0.09388, 0.486, 0.08186, 0.4798, 0.2262, 0.9592, 0.2171, 0.9299, 0.2465, 0.9217, 0.2557, 0.9484, 0.2845, 0.9364, 0.2751, 0.9128, 0.3032, 0.9025, 0.3126, 0.9223, 0.34, 0.9056, 0.3311, 0.8903, 0.3588, 0.8753, 0.3664, 0.8855, 0.1005, 0.4554, 0.1037, 0.4601, 0.09823, 0.4755, 0.09153, 0.4587, 0.1958, 0.9692, 0.1862, 0.9379, 0.2171, 0.9299, 0.2262, 0.9592, 0.3126, 0.9223, 0.3032, 0.9025, 0.3311, 0.8903, 0.34, 0.9056, 0.3664, 0.8855, 0.3588, 0.8753, 0.386, 0.856, 0.09823, 0.4755, 0.1124, 0.4777, 0.1077, 0.4919, 0.09388, 0.486, 0.2171, 0.9299, 0.2104, 0.9004, 0.2399, 0.8951, 0.2465, 0.9217, 0.2751, 0.9128, 0.2685, 0.8893, 0.2966, 0.8827, 0.3032, 0.9025, 0.3311, 0.8903, 0.3248, 0.8747, 0.3533, 0.8645, 0.3588, 0.8753, 0.1037, 0.4601, 0.1164, 0.4637, 0.1124, 0.4777, 0.09823, 0.4755, 0.1862, 0.9379, 0.1791, 0.9058, 0.2104, 0.9004, 0.2171, 0.9299, 0.2465, 0.9217, 0.2399, 0.8951, 0.2685, 0.8893, 0.2751, 0.9128, 0.3032, 0.9025, 0.2966, 0.8827, 0.3248, 0.8747, 0.3311, 0.8903, 0.3588, 0.8753, 0.3533, 0.8645, 0.3798, 0.8448, 0.386, 0.856, 0.1124, 0.4777, 0.1267, 0.4816, 0.123, 0.4968, 0.1077, 0.4919, 0.2104, 0.9004, 0.2065, 0.8707, 0.2363, 0.8684, 0.2399, 0.8951, 0.2685, 0.8893, 0.2648, 0.8659, 0.2928, 0.8629, 0.2966, 0.8827, 0.3248, 0.8747, 0.3209, 0.8589, 0.3497, 0.8534, 0.3533, 0.8645, 0.1164, 0.4637, 0.1298, 0.4667, 0.1267, 0.4816, 0.1124, 0.4777, 0.1791, 0.9058, 0.1748, 0.8731, 0.2065, 0.8707, 0.2104, 0.9004, 0.2399, 0.8951, 0.2363, 0.8684, 0.2648, 0.8659, 0.2685, 0.8893, 0.2966, 0.8827, 0.2928, 0.8629, 0.3209, 0.8589, 0.3248, 0.8747, 0.3533, 0.8645, 0.3497, 0.8534, 0.3798, 0.8448, 0.1267, 0.4816, 0.1418, 0.4846, 0.1393, 0.5004, 0.123, 0.4968, 0.2065, 0.8707, 0.2058, 0.8407, 0.2355, 0.8418, 0.2363, 0.8684, 0.2648, 0.8659, 0.2639, 0.8427, 0.2917, 0.8433, 0.2928, 0.8629, 0.3209, 0.8589, 0.3195, 0.8433, 0.348, 0.8421, 0.3497, 0.8534, 0.1298, 0.4667, 0.1437, 0.471, 0.1418, 0.4846, 0.1267, 0.4816, 0.1748, 0.8731, 0.1738, 0.8397, 0.2058, 0.8407, 0.2065, 0.8707, 0.2363, 0.8684, 0.2355, 0.8418, 0.2639, 0.8427, 0.2648, 0.8659, 0.3497, 0.8534, 0.348, 0.8421, 0.3798, 0.8448, 0.1418, 0.4846, 0.1573, 0.4867, 0.1561, 0.5023, 0.1393, 0.5004, 0.2639, 0.8427, 0.266, 0.8198, 0.2932, 0.8241, 0.2917, 0.8433, 0.3195, 0.8433, 0.3203, 0.8279, 0.3481, 0.831, 0.348, 0.8421, 0.1437, 0.471, 0.1584, 0.4734, 0.1573, 0.4867, 0.1418, 0.4846, 0.1738, 0.8397, 0.1763, 0.8061, 0.2084, 0.8107, 0.2058, 0.8407, 0.2355, 0.8418, 0.238, 0.8153, 0.266, 0.8198, 0.2639, 0.8427, 0.2917, 0.8433, 0.2932, 0.8241, 0.3203, 0.8279, 0.3195, 0.8433, 0.348, 0.8421, 0.3481, 0.831, 0.378, 0.8326, 0.3798, 0.8448, 0.1573, 0.4867, 0.173, 0.4884, 0.1749, 0.4962, 0.1752, 0.498, 0.1739, 0.498, 0.1734, 0.4979, 0.1722, 0.502, 0.1561, 0.5023, 0.2084, 0.8107, 0.2147, 0.7809, 0.2438, 0.7892, 0.238, 0.8153, 0.3203, 0.8279, 0.3234, 0.8131, 0.35, 0.8203, 0.3481, 0.831, 0.1584, 0.4734, 0.1735, 0.4751, 0.173, 0.4884, 0.1573, 0.4867, 0.1763, 0.8061, 0.1828, 0.7723, 0.2147, 0.7809, 0.2084, 0.8107, 0.238, 0.8153, 0.2438, 0.7892, 0.2711, 0.7974, 0.266, 0.8198, 0.2932, 0.8241, 0.2973, 0.8054, 0.3234, 0.8131, 0.3203, 0.8279, 0.3481, 0.831, 0.35, 0.8203, 0.378, 0.8326, 0.3803, 0.8209, 0.3864, 0.8107, 0.4111, 0.8318, 0.3864, 0.8107, 0.3954, 0.803, 0.4111, 0.8318, 0.3954, 0.803, 0.4065, 0.7985, 0.4111, 0.8318, 0.4065, 0.7985, 0.4188, 0.7978, 0.4111, 0.8318, 0.3964, 0.8647, 0.386, 0.856, 0.4111, 0.8318, 0.386, 0.856, 0.3798, 0.8448, 0.4111, 0.8318, 0.3798, 0.8448, 0.378, 0.8326, 0.4111, 0.8318, 0.2147, 0.7809, 0.2249, 0.7515, 0.2532, 0.7639, 0.2438, 0.7892, 0.2711, 0.7974, 0.2793, 0.776, 0.3042, 0.7877, 0.2973, 0.8054, 0.3234, 0.8131, 0.3286, 0.7991, 0.3534, 0.8101, 0.35, 0.8203, 0.378, 0.8326, 0.3803, 0.8209, 0.4111, 0.8318, 0.1735, 0.4751, 0.1881, 0.4773, 0.185, 0.4906, 0.173, 0.4884, 0.1828, 0.7723, 0.1935, 0.7387, 0.2249, 0.7515, 0.2147, 0.7809, 0.2438, 0.7892, 0.2532, 0.7639, 0.2793, 0.776, 0.2711, 0.7974, 0.2973, 0.8054, 0.3042, 0.7877, 0.3286, 0.7991, 0.3234, 0.8131, 0.35, 0.8203, 0.3534, 0.8101, 0.3803, 0.8209, 0.378, 0.8326, 0.185, 0.4906, 0.1957, 0.4961, 0.1919, 0.4984, 0.185, 0.4922, 0.1788, 0.5036, 0.1863, 0.5067, 0.1813, 0.5131, 0.1779, 0.5044, 0.1749, 0.4962, 0.1776, 0.4924, 0.1805, 0.4978, 0.1805, 0.4976, 0.173, 0.4884, 0.185, 0.4906, 0.185, 0.4922, 0.1776, 0.4924, 0.1749, 0.4962, 0.6776, 0.01375, 0.6748, 0.04144, 0.5567, 0.05079, 0.5578, 0.03411, 0.6781, 0.008526, 0.6776, 0.01375, 0.5578, 0.03411, 0.5582, 0.03031, 0.1752, 0.498, 0.1749, 0.4962, 0.1805, 0.4976, 0.1805, 0.4977, 0.1788, 0.5036, 0.1752, 0.498, 0.1805, 0.4977, 0.1822, 0.4995, 0.1863, 0.5067, 0.1788, 0.5036, 0.1822, 0.4995, 0.1848, 0.5003, 0.185, 0.4922, 0.1919, 0.4984, 0.1849, 0.5008, 0.1825, 0.4984, 0.1919, 0.4984, 0.1903, 0.5012, 0.1849, 0.5003, 0.1849, 0.5008, 0.1903, 0.5012, 0.1863, 0.5067, 0.1848, 0.5003, 0.1849, 0.5003, 0.5578, 0.03411, 0.5567, 0.05079, 0.5563, 0.0508, 0.5577, 0.03411, 0.5577, 0.02914, 0.5578, 0.03411, 0.5577, 0.03411, 0.5576, 0.02916, 0.6772, 0.0001232, 0.6781, 0.008526, 0.5582, 0.03031, 0.5572, 0.02191, 0.5835, 0.2631, 0.5855, 0.2962, 0.4704, 0.2763, 0.4688, 0.2542, 0.5855, 0.2311, 0.5835, 0.2631, 0.4688, 0.2542, 0.4708, 0.234, 0.6748, 0.04144, 0.6778, 0.07357, 0.5588, 0.07214, 0.5567, 0.05079, 0.6778, 0.07357, 0.6779, 0.07564, 0.5589, 0.07438, 0.5588, 0.07214, 0.6779, 0.07564, 0.6781, 0.0832, 0.5592, 0.08031, 0.5589, 0.07438, 0.5577, 0.03411, 0.5563, 0.0508, 0.4797, 0.06742, 0.4802, 0.0593, 0.5576, 0.02916, 0.5577, 0.03411, 0.4802, 0.0593, 0.4795, 0.05697, 0.5557, 0.02202, 0.5577, 0.02914, 0.5576, 0.02916, 0.5556, 0.02205, 0.4688, 0.2542, 0.4704, 0.2763, 0.47, 0.2763, 0.4684, 0.2542, 0.4949, 0.4519, 0.4684, 0.4519, 0.4684, 0.4514, 0.4949, 0.4514, 0.5567, 0.05079, 0.5588, 0.07214, 0.5588, 0.07214, 0.5563, 0.0508, 0.5588, 0.07214, 0.5589, 0.07438, 0.5589, 0.07439, 0.5588, 0.07214, 0.5589, 0.07438, 0.5592, 0.08031, 0.5591, 0.08032, 0.5589, 0.07439, 0.4797, 0.06742, 0.4859, 0.07443, 0.4856, 0.07553, 0.4905, 0.08011, 0.4684, 0.07735, 0.4795, 0.05697, 0.4802, 0.0593, 0.4797, 0.06742, 0.4684, 0.07735, 0.4723, 0.05379, 0.5556, 0.02205, 0.5576, 0.02916, 0.4795, 0.05697, 0.4723, 0.05379, 0.556, 0.3167, 0.5584, 0.3387, 0.4726, 0.3208, 0.4684, 0.3074, 0.5568, 0.2964, 0.556, 0.3167, 0.4684, 0.3074, 0.48, 0.2964, 0.5563, 0.0508, 0.5588, 0.07214, 0.4859, 0.07443, 0.4797, 0.06742, 0.5588, 0.07214, 0.5589, 0.07439, 0.4856, 0.07553, 0.4859, 0.07443, 0.5589, 0.07439, 0.5591, 0.08032, 0.4905, 0.08011, 0.4856, 0.07553, 0.3481, 0.6322, 0.341, 0.6114, 0.3408, 0.6117, 0.347, 0.6316, 0.3292, 0.5834, 0.3664, 0.576, 0.3408, 0.6117, 0.4659, 0.5752, 0.464, 0.6318, 0.4584, 0.6141, 0.4578, 0.581, 0.347, 0.6316, 0.3408, 0.6117, 0.3554, 0.6035, 0.355, 0.6176, 0.3408, 0.6117, 0.3664, 0.576, 0.3803, 0.5828, 0.3554, 0.6035, 0.4635, 0.6359, 0.4225, 0.6319, 0.4223, 0.632, 0.464, 0.6318, 0.4202, 0.5668, 0.4682, 0.571, 0.4659, 0.5752, 0.4211, 0.566, 0.377, 0.5715, 0.4202, 0.5668, 0.4211, 0.566, 0.3778, 0.5705, 0.386, 0.6305, 0.3481, 0.6322, 0.347, 0.6316, 0.3855, 0.6309, 0.3661, 0.5755, 0.377, 0.5715, 0.3778, 0.5705, 0.3664, 0.576, 0.341, 0.6114, 0.3274, 0.5821, 0.3292, 0.5834, 0.3408, 0.6117, 0.6058, 0.1384, 0.5928, 0.186, 0.5547, 0.1423, 0.5567, 0.1319, 0.4684, 0.1373, 0.4689, 0.1089, 0.5049, 0.1237, 0.504, 0.1257, 0.4689, 0.1089, 0.5179, 0.08472, 0.5107, 0.1204, 0.5049, 0.1237, 0.4223, 0.632, 0.3855, 0.6309, 0.3902, 0.6172, 0.4249, 0.6168, 0.464, 0.6318, 0.4223, 0.632, 0.4249, 0.6168, 0.4584, 0.6141, 0.4211, 0.566, 0.4659, 0.5752, 0.4578, 0.581, 0.4241, 0.5812, 0.3778, 0.5705, 0.4211, 0.566, 0.4241, 0.5812, 0.3872, 0.5827, 0.3855, 0.6309, 0.347, 0.6316, 0.355, 0.6176, 0.3902, 0.6172, 0.3664, 0.576, 0.3778, 0.5705, 0.3872, 0.5827, 0.3803, 0.5828, 0.5169, 0.1224, 0.5341, 0.1262, 0.5309, 0.1357, 0.5144, 0.1281, 0.5341, 0.1262, 0.5567, 0.1319, 0.5547, 0.1423, 0.5309, 0.1357, 0.5107, 0.1204, 0.5169, 0.1224, 0.5144, 0.1281, 0.504, 0.1257, 0.5049, 0.1237, 0.5449, 0.186, 0.5012, 0.1714, 0.5144, 0.1281, 0.5309, 0.1357, 0.5928, 0.186, 0.5449, 0.186, 0.5309, 0.1357, 0.5547, 0.1423, 0.5737, 0.09934, 0.6058, 0.1384, 0.5567, 0.1319, 0.5341, 0.1262, 0.5276, 0.08344, 0.5737, 0.09934, 0.5341, 0.1262, 0.5169, 0.1224, 0.5012, 0.1714, 0.4684, 0.1373, 0.504, 0.1257, 0.5144, 0.1281, 0.5179, 0.08472, 0.5276, 0.08344, 0.5169, 0.1224, 0.5107, 0.1204, 0.4167, 0.726, 0.4209, 0.7384, 0.4266, 0.7492, 0.4276, 0.7541, 0.4279, 0.7415, 0.4286, 0.75, 0.4278, 0.7506, 0.4261, 0.744, 0.4179, 0.6713, 0.4478, 0.6856, 0.4287, 0.6894, 0.4224, 0.7052, 0.4133, 0.7013, 0.4209, 0.7384, 0.4293, 0.7409, 0.4282, 0.7498, 0.4266, 0.7492, 0.4278, 0.7506, 0.4276, 0.7541, 0.4288, 0.7564, 0.4286, 0.75, 0.4276, 0.7541, 0.4266, 0.7492, 0.4282, 0.7498, 0.4288, 0.7564, 0.4287, 0.6894, 0.4478, 0.6856, 0.4279, 0.7415, 0.4261, 0.744, 0.4224, 0.7052, 0.4167, 0.726, 0.4276, 0.7541, 0.4278, 0.7506, 0.4478, 0.6856, 0.4467, 0.713, 0.4286, 0.75, 0.4279, 0.7415, 0.4407, 0.7328, 0.4467, 0.713, 0.4286, 0.75, 0.4288, 0.7564, 0.4293, 0.7409, 0.4407, 0.7328, 0.4288, 0.7564, 0.4282, 0.7498, 0.4161, 0.7635, 0.4132, 0.7637, 0.4153, 0.7612, 0.4152, 0.7611, 0.4103, 0.7675, 0.4096, 0.7502, 0.4128, 0.7569, 0.4132, 0.7637, 0.4096, 0.7502, 0.4225, 0.7536, 0.4179, 0.7578, 0.4128, 0.7569, 0.4225, 0.7536, 0.4189, 0.7665, 0.4161, 0.7635, 0.4179, 0.7578, 0.4155, 0.7598, 0.4154, 0.7596, 0.4152, 0.7611, 0.4153, 0.7612, 0.4132, 0.7637, 0.4128, 0.7569, 0.4155, 0.7598, 0.4153, 0.7612, 0.4128, 0.7569, 0.4179, 0.7578, 0.4154, 0.7596, 0.4155, 0.7598, 0.4179, 0.7578, 0.4161, 0.7635, 0.4152, 0.7611, 0.4154, 0.7596, 0.3541, 0.3461, 0.355, 0.3457, 0.3554, 0.3453, 0.3535, 0.3461, 0.3557, 0.3301, 0.3544, 0.3436, 0.3529, 0.344, 0.3392, 0.3365, 0.3638, 0.3433, 0.355, 0.3457, 0.3544, 0.3436, 0.3557, 0.3301, 0.3513, 0.359, 0.3535, 0.3461, 0.3554, 0.3453, 0.3628, 0.3541, 0.3461, 0.3532, 0.3541, 0.3461, 0.3535, 0.3461, 0.3513, 0.359, 0.3515, 0.2646, 0.3539, 0.2799, 0.3315, 0.2883, 0.3275, 0.2866, 0.3936, 0.2893, 0.3539, 0.2799, 0.3515, 0.2646, 0.3043, 0.2214, 0.3557, 0.3301, 0.3315, 0.2883, 0.3539, 0.2799, 0.3936, 0.2893, 0.3392, 0.3365, 0.3275, 0.2866, 0.3315, 0.2883, 0.3557, 0.3301, 0.3043, 0.2214, 0.3515, 0.2646, 0.3275, 0.2866, 0.3392, 0.3365, 0.298, 0.2897, 0.3648, 0.3667, 0.3659, 0.3661, 0.3666, 0.3668, 0.3656, 0.3679, 0.3628, 0.3541, 0.3659, 0.3661, 0.3648, 0.3667, 0.3513, 0.359, 0.3773, 0.3668, 0.3666, 0.3668, 0.3659, 0.3661, 0.3628, 0.3541, 0.3621, 0.3829, 0.3656, 0.3679, 0.3666, 0.3668, 0.3773, 0.3668, 0.3513, 0.359, 0.3648, 0.3667, 0.3656, 0.3679, 0.3621, 0.3829, 0.07447, 0.4685, 0.07339, 0.4692, 0.07263, 0.4692, 0.07192, 0.4695, 0.07151, 0.4694, 0.07191, 0.4693, 0.07223, 0.4693, 0.07269, 0.4692, 0.07323, 0.4692, 0.07318, 0.4691, 0.07321, 0.4693, 0.07259, 0.4694, 0.07318, 0.4691, 0.07323, 0.4692, 0.07279, 0.4692, 0.07321, 0.4693, 0.07323, 0.4692, 0.07269, 0.4692, 0.07232, 0.4693, 0.07279, 0.4692, 0.07269, 0.4692, 0.07223, 0.4693, 0.072, 0.4694, 0.07232, 0.4693, 0.07223, 0.4693, 0.07191, 0.4693, 0.07133, 0.4694, 0.072, 0.4694, 0.07191, 0.4693, 0.07151, 0.4694, 0.07183, 0.4695, 0.07133, 0.4694, 0.07151, 0.4694, 0.07192, 0.4695, 0.07251, 0.4691, 0.07183, 0.4695, 0.07192, 0.4695, 0.07263, 0.4692, 0.0734, 0.469, 0.07251, 0.4691, 0.07263, 0.4692, 0.07339, 0.4692, 0.07508, 0.4681, 0.0734, 0.469, 0.07339, 0.4692, 0.07447, 0.4685, 0.07259, 0.4694, 0.07508, 0.4681, 0.07447, 0.4685, 0.07318, 0.4691, 0.2159, 0.9965, 0.2165, 0.9916, 0.2207, 0.988, 0.2257, 0.9893, 0.23, 0.9911, 0.1414, 0.2381, 0.1611, 0.2565, 0.146, 0.282, 0.1248, 0.263, 0.1611, 0.2565, 0.18, 0.2702, 0.1664, 0.297, 0.146, 0.282, 0.2306, 0.2024, 0.2033, 0.3209, 0.1664, 0.297, 0.18, 0.2702, 0.2099, 0.2217, 0.2166, 0.2117, 0.3043, 0.364, 0.3128, 0.3593, 0.3182, 0.3721, 0.3084, 0.3767, 0.3128, 0.3593, 0.3196, 0.3545, 0.3277, 0.3672, 0.3182, 0.3721, 0.3196, 0.3545, 0.3287, 0.3503, 0.3374, 0.3616, 0.3277, 0.3672, 0.3287, 0.3503, 0.3392, 0.3365, 0.3461, 0.3532, 0.3374, 0.3616, 0.02376, 0.05466, 0.03766, 0.07807, 0.01495, 0.09349, 0.0001232, 0.06873, 0.03766, 0.07807, 0.05165, 0.1014, 0.02997, 0.1181, 0.01495, 0.09349, 0.05165, 0.1014, 0.06598, 0.1246, 0.04538, 0.1425, 0.02997, 0.1181, 0.06598, 0.1246, 0.08083, 0.1474, 0.06132, 0.1666, 0.04538, 0.1425, 0.08083, 0.1474, 0.09267, 0.1725, 0.0731, 0.1937, 0.06132, 0.1666, 0.09267, 0.1725, 0.1073, 0.1955, 0.08876, 0.2181, 0.0731, 0.1937, 0.1073, 0.1955, 0.1236, 0.2174, 0.106, 0.2413, 0.08876, 0.2181, 0.1236, 0.2174, 0.1414, 0.2381, 0.1248, 0.263, 0.106, 0.2413, 0.3529, 0.344, 0.3544, 0.3436, 0.355, 0.3457, 0.3541, 0.3461, 0.3628, 0.3541, 0.3554, 0.3453, 0.355, 0.3457, 0.3638, 0.3433, 0.3392, 0.3365, 0.3529, 0.344, 0.3541, 0.3461, 0.3461, 0.3532, 0.3043, 0.364, 0.3084, 0.3767, 0.2961, 0.3786, 0.3043, 0.364, 0.3116, 0.3567, 0.3128, 0.3593, 0.298, 0.2897, 0.3392, 0.3365, 0.3287, 0.3503, 0.2965, 0.2996, 0.3111, 0.3463, 0.3196, 0.3545, 0.3128, 0.3593, 0.3116, 0.3567, 0.3111, 0.3463, 0.3068, 0.333, 0.3287, 0.3503, 0.3196, 0.3545, 0.5574, 0.3454, 0.5699, 0.3453, 0.5699, 0.3451, 0.5574, 0.3451, 0.4767, 0.4523, 0.4684, 0.4523, 0.4684, 0.4521, 0.4767, 0.4521, 0.5819, 0.3449, 0.5935, 0.3442, 0.5935, 0.344, 0.5819, 0.3447, 0.5304, 0.3443, 0.5442, 0.345, 0.5442, 0.3448, 0.5304, 0.3441, 0.4684, 0.4022, 0.4684, 0.3456, 0.4694, 0.3456, 0.4694, 0.4022, 0.5003, 0.3421, 0.5157, 0.3434, 0.5157, 0.3431, 0.5004, 0.3418, 0.4684, 0.3392, 0.4844, 0.3407, 0.4845, 0.3404, 0.4684, 0.3389, 0.6157, 0.3424, 0.6047, 0.3433, 0.6047, 0.3431, 0.6157, 0.3423, 0.5699, 0.3453, 0.5819, 0.3449, 0.5819, 0.3447, 0.5699, 0.3451, 0.6372, 0.3403, 0.6265, 0.3414, 0.6265, 0.3412, 0.6372, 0.3401, 0.5935, 0.3442, 0.6047, 0.3433, 0.6047, 0.3431, 0.5935, 0.344, 0.5442, 0.345, 0.5574, 0.3454, 0.5574, 0.3451, 0.5442, 0.3448, 0.6265, 0.3414, 0.6157, 0.3424, 0.6157, 0.3423, 0.6265, 0.3412, 0.4684, 0.4512, 0.4684, 0.4025, 0.4693, 0.4025, 0.4693, 0.4512, 0.5157, 0.3434, 0.5304, 0.3443, 0.5304, 0.3441, 0.5157, 0.3431, 0.4844, 0.3407, 0.5003, 0.3421, 0.5004, 0.3418, 0.4845, 0.3404, 0.6479, 0.3391, 0.6372, 0.3403, 0.6372, 0.3401, 0.6479, 0.3389, 0.1834, 0.195, 0.1979, 0.2119, 0.1611, 0.2565, 0.1414, 0.2381, 0.1979, 0.2119, 0.2099, 0.2217, 0.18, 0.2702, 0.1611, 0.2565, 0.5561, 0.1899, 0.5406, 0.1979, 0.5402, 0.1977, 0.556, 0.1896, 0.6116, 0.2306, 0.6295, 0.2302, 0.6295, 0.2305, 0.6116, 0.2309, 0.596, 0.1866, 0.576, 0.1871, 0.576, 0.1867, 0.596, 0.1863, 0.6476, 0.2302, 0.6635, 0.2284, 0.6639, 0.2287, 0.6476, 0.2305, 0.5406, 0.1979, 0.5401, 0.2203, 0.5397, 0.2205, 0.5402, 0.1977, 0.6415, 0.1878, 0.617, 0.1873, 0.617, 0.1869, 0.6416, 0.1874, 0.6746, 0.2094, 0.6623, 0.1944, 0.6625, 0.194, 0.6751, 0.2094, 0.1697, 0.1742, 0.1834, 0.195, 0.1414, 0.2381, 0.1236, 0.2174, 0.2163, 0.1838, 0.2243, 0.1979, 0.2068, 0.2028, 0.1949, 0.1865, 0.2243, 0.1979, 0.2306, 0.2024, 0.2166, 0.2117, 0.2068, 0.2028, 0.2692, 0.03978, 0.2504, 0.05311, 0.231, 0.02961, 0.2512, 0.01322, 0.2504, 0.05311, 0.2345, 0.06883, 0.2135, 0.04805, 0.231, 0.02961, 0.2345, 0.06883, 0.2219, 0.08675, 0.1993, 0.069, 0.2135, 0.04805, 0.2219, 0.08675, 0.2129, 0.1064, 0.1891, 0.09214, 0.1993, 0.069, 0.2129, 0.1064, 0.2083, 0.127, 0.1823, 0.1166, 0.1891, 0.09214, 0.2083, 0.127, 0.2068, 0.1476, 0.1804, 0.142, 0.1823, 0.1166, 0.2068, 0.1476, 0.2099, 0.1669, 0.1851, 0.1664, 0.1804, 0.142, 0.2099, 0.1669, 0.2163, 0.1838, 0.1949, 0.1865, 0.1851, 0.1664, 0.1949, 0.1865, 0.2068, 0.2028, 0.1979, 0.2119, 0.1834, 0.195, 0.2068, 0.2028, 0.2166, 0.2117, 0.2099, 0.2217, 0.1979, 0.2119, 0.2512, 0.01322, 0.231, 0.02961, 0.2191, 0.018, 0.2402, 0.0001232, 0.231, 0.02961, 0.2135, 0.04805, 0.2, 0.03849, 0.2191, 0.018, 0.2135, 0.04805, 0.1993, 0.069, 0.1843, 0.06205, 0.2, 0.03849, 0.1993, 0.069, 0.1891, 0.09214, 0.1731, 0.08833, 0.1843, 0.06205, 0.1891, 0.09214, 0.1823, 0.1166, 0.1651, 0.1162, 0.1731, 0.08833, 0.1823, 0.1166, 0.1804, 0.142, 0.1634, 0.1453, 0.1651, 0.1162, 0.1804, 0.142, 0.1851, 0.1664, 0.1697, 0.1742, 0.1634, 0.1453, 0.1851, 0.1664, 0.1949, 0.1865, 0.1834, 0.195, 0.1697, 0.1742, 0.5397, 0.2205, 0.5304, 0.2203, 0.5299, 0.1976, 0.5402, 0.1977, 0.5304, 0.2203, 0.5212, 0.2203, 0.5197, 0.1977, 0.5299, 0.1976, 0.5212, 0.2203, 0.5119, 0.2206, 0.5095, 0.1981, 0.5197, 0.1977, 0.5119, 0.2206, 0.5026, 0.2211, 0.4992, 0.199, 0.5095, 0.1981, 0.5026, 0.2211, 0.4933, 0.2213, 0.4888, 0.1985, 0.4992, 0.199, 0.4933, 0.2213, 0.484, 0.222, 0.4786, 0.1994, 0.4888, 0.1985, 0.484, 0.222, 0.4748, 0.2235, 0.4684, 0.2009, 0.4786, 0.1994, 0.5753, 0.2304, 0.5935, 0.2306, 0.5935, 0.2309, 0.5753, 0.2307, 0.5401, 0.2203, 0.5573, 0.2287, 0.5572, 0.2291, 0.5397, 0.2205, 0.6623, 0.1944, 0.6415, 0.1878, 0.6416, 0.1874, 0.6625, 0.194, 0.617, 0.1873, 0.596, 0.1866, 0.596, 0.1863, 0.617, 0.1869, 0.6295, 0.2302, 0.6476, 0.2302, 0.6476, 0.2305, 0.6295, 0.2305, 0.576, 0.1871, 0.5561, 0.1899, 0.556, 0.1896, 0.576, 0.1867, 0.6635, 0.2284, 0.6746, 0.2094, 0.6751, 0.2094, 0.6639, 0.2287, 0.5935, 0.2306, 0.6116, 0.2306, 0.6116, 0.2309, 0.5935, 0.2309, 0.5573, 0.2287, 0.5753, 0.2304, 0.5753, 0.2307, 0.5572, 0.2291])
me_sphere.materials.append(mat_airship_body_001)
me_sphere.materials.append(mat_airship_underside)
me_sphere.materials.append(mat_airship_nose)
me_sphere.materials.append(mat_airship_smiley)
me_sphere.materials.append(mat_airship_body_window)
me_sphere.materials.append(mat_airship_body_texture)
me_sphere.use_remesh_preserve_volume = False
me_sphere.use_remesh_preserve_attributes = False
me_sphere.use_mirror_vertex_groups = False
me_sphere.update()

# ---- objects
ob_light_1 = bpy.data.objects.new('Light 1', light_point)
ob_sun = bpy.data.objects.new('Sun', light_sun)
ob_airship_light_1 = bpy.data.objects.new('Airship Light 1', light_spot_001)
ob_airship_light_2 = bpy.data.objects.new('Airship Light 2', light_spot)
ob_airship_light_lenses = bpy.data.objects.new('Airship Light Lenses', me_cylinder_001)
ob_airship_glass = bpy.data.objects.new('Airship Glass', me_sphere_003)
ob_airship_body = bpy.data.objects.new('Airship Body', me_sphere)
ob_light_2 = bpy.data.objects.new('Light 2', light_lamp)
ob_camera = bpy.data.objects.new('Camera', cam_camera)

# ---- transforms, parenting, visibility, modifiers, constraints
ob_light_1.location = (6.38, -10.68, 7.399)
ob_light_1.lineart.crease_threshold = 0.0
ob_sun.location = (2.8, 0.3679, 7.054)
ob_sun.lineart.crease_threshold = 0.0
ob_airship_light_1.location = (-0.311, -4.143, 1.618)
ob_airship_light_1.rotation_euler = (-1.576, -1.612e-16, -0.7023)
ob_airship_light_1.hide_render = True
ob_airship_light_1.lineart.crease_threshold = 0.0
ob_airship_light_2.location = (0.2871, -4.143, 1.618)
ob_airship_light_2.rotation_euler = (-1.57, -1.625e-16, 0.4593)
ob_airship_light_2.hide_render = True
ob_airship_light_2.lineart.crease_threshold = 0.0
ob_airship_light_lenses.location = (-0.3475, -4.198, 1.608)
ob_airship_light_lenses.rotation_euler = (1.571, 2.658e-07, -0.6744)
ob_airship_light_lenses.scale = (0.126, 0.126, 0.126)
ob_airship_light_lenses.lineart.crease_threshold = 0.0
_m = ob_airship_light_lenses.modifiers.new('Mirror', 'MIRROR')
_m.use_axis = (False, False, False)
_m.use_mirror_vertex_groups = False
_m.use_mirror_merge = False
ob_airship_glass.location = (0.0, 0.0, 1.423)
ob_airship_glass.scale = (1.483, 4.38, 1.165)
ob_airship_glass.lineart.crease_threshold = 0.0
_m = ob_airship_glass.modifiers.new('Subsurf', 'SUBSURF')
_m.uv_smooth = 'PRESERVE_CORNERS'
_m.quality = 2
_m.show_only_control_edges = False
_m = ob_airship_glass.modifiers.new('Mirror', 'MIRROR')
ob_airship_body.location = (0.0, -0.01343, 1.382)
ob_airship_body.scale = (1.483, 4.367, 1.168)
ob_airship_body.lineart.crease_threshold = 0.0
_m = ob_airship_body.modifiers.new('Mirror', 'MIRROR')
_m.merge_threshold = 0.0173
_m = ob_airship_body.modifiers.new('Subsurf', 'SUBSURF')
_m.uv_smooth = 'PRESERVE_CORNERS'
_m.quality = 2
_m.levels = 0
_m.show_only_control_edges = False
ob_light_2.location = (1.671, -4.809, 10.89)
ob_light_2.rotation_euler = (0.6503, 0.05522, 1.866)
ob_light_2.scale = (1.002, 1.237, 1.398)
ob_light_2.lock_rotations_4d = False
ob_light_2.empty_display_type = 'ARROWS'
ob_light_2.color = (0.0, 0.0, 0.0, 0.0)
ob_light_2.lineart.crease_threshold = 0.0
ob_camera.location = (2.46, -9.301, 2.995)
ob_camera.rotation_euler = (1.353, 0.02269, 0.2814)
ob_camera.scale = (1.0, 1.605, 1.007)
ob_camera.lock_rotations_4d = False
ob_camera.empty_display_type = 'ARROWS'
ob_camera.color = (0.0, 0.0, 0.0, 0.0)
ob_camera.display_type = 'WIRE'
ob_camera.lineart.crease_threshold = 0.0

# ---- collection membership
col_collection_1.objects.link(ob_light_1)
col_collection_1.objects.link(ob_sun)
col_collection_1.objects.link(ob_airship_light_1)
col_collection_1.objects.link(ob_airship_light_2)
col_collection_1.objects.link(ob_airship_light_lenses)
col_collection_1.objects.link(ob_airship_glass)
col_collection_1.objects.link(ob_airship_body)
col_collection_1.objects.link(ob_light_2)
col_collection_1.objects.link(ob_camera)

# ---- scene / render settings (as saved in the file)
scene.camera = ob_camera
scene.frame_start = 1; scene.frame_end = 250; scene.frame_set(40)
scene.render.engine = 'BLENDER_EEVEE_NEXT'
scene.render.resolution_percentage = 50
scene.render.dither_intensity = 0.0
scene.cycles.use_denoising = False
scene.cycles.samples = 10
scene.cycles.sampling_pattern = 'TABULATED_SOBOL'
scene.cycles.light_sampling_threshold = 0.0
scene.cycles.use_adaptive_sampling = False
scene.cycles.use_light_tree = False
scene.cycles.blur_glossy = 0.0
scene.cycles.volume_bounces = 1
scene.cycles.pixel_filter_type = 'GAUSSIAN'
scene.cycles.sample_clamp_indirect = 0.0
scene.view_settings.view_transform = 'Standard'
bpy.context.view_layer.update()
